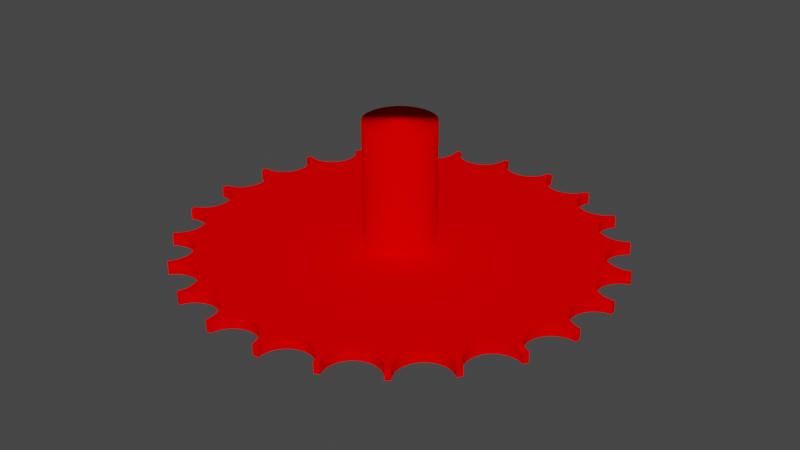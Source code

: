 # Source: Saw-blade.blend  (saved by Blender 3.6.11; exported with 4.5.12 LTS)
import bpy
from mathutils import Matrix  # noqa: F401  (used for matrix-valued properties, if any)

bpy.ops.wm.read_factory_settings(use_empty=True)
scene = bpy.context.scene
scene.name = 'Scene'

# ---- collections
col_collection = bpy.data.collections.new('Collection'); scene.collection.children.link(col_collection)

# ---- materials (node trees are filled in below, after node groups)
mat_tt_color_00 = bpy.data.materials.new('TT_color_00')
mat_tt_color_00.use_transparent_shadow = False
mat_tt_color_00.preview_render_type = 'FLAT'
mat_tt_color_00.diffuse_color = (1.0, 0.0, 0.0, 1.0)
mat_tt_color_01 = bpy.data.materials.new('TT_color_01')
mat_tt_color_01.use_transparent_shadow = False
mat_tt_color_01.preview_render_type = 'FLAT'
mat_tt_color_01.diffuse_color = (0.0, 0.0, 1.0, 1.0)
mat_tt_color_02 = bpy.data.materials.new('TT_color_02')
mat_tt_color_02.use_transparent_shadow = False
mat_tt_color_02.preview_render_type = 'FLAT'
mat_tt_color_02.diffuse_color = (0.0, 1.0, 0.0, 1.0)
mat_tt_color_03 = bpy.data.materials.new('TT_color_03')
mat_tt_color_03.use_transparent_shadow = False
mat_tt_color_03.preview_render_type = 'FLAT'
mat_tt_color_03.diffuse_color = (1.0, 1.0, 0.0, 1.0)
mat_tt_color_04 = bpy.data.materials.new('TT_color_04')
mat_tt_color_04.use_transparent_shadow = False
mat_tt_color_04.preview_render_type = 'FLAT'
mat_tt_color_04.diffuse_color = (0.0, 1.0, 1.0, 1.0)

# ---- node groups
ng_auto_smooth = bpy.data.node_groups.new('Auto Smooth', 'GeometryNodeTree')
_s = ng_auto_smooth.interface.new_socket(name='Geometry', in_out='OUTPUT', socket_type='NodeSocketGeometry')
_s = ng_auto_smooth.interface.new_socket(name='Geometry', in_out='INPUT', socket_type='NodeSocketGeometry')
_s = ng_auto_smooth.interface.new_socket(name='Angle', in_out='INPUT', socket_type='NodeSocketFloat')
_s.subtype = 'ANGLE'
_s.min_value = 0.0
_s.max_value = 3.142
ng_auto_smooth.is_modifier = True
_N = ng_auto_smooth.nodes; _L = ng_auto_smooth.links
n0 = _N.new('NodeGroupOutput'); n0.name = 'Group Output'; n0.location = (480, -100)
n1 = _N.new('NodeGroupInput'); n1.name = 'Group Input'; n1.location = (-420, -300)
n2 = _N.new('NodeGroupInput'); n2.name = 'Group Input.001'; n2.location = (-60, -100)
n3 = _N.new('GeometryNodeSetShadeSmooth'); n3.name = 'Set Shade Smooth'; n3.location = (120, -100)
n3.domain = 'EDGE'
n4 = _N.new('GeometryNodeSetShadeSmooth'); n4.name = 'Set Shade Smooth.001'; n4.location = (300, -100)
n5 = _N.new('GeometryNodeInputMeshEdgeAngle'); n5.name = 'Edge Angle'; n5.location = (-420, -220)
n6 = _N.new('GeometryNodeInputEdgeSmooth'); n6.name = 'Is Edge Smooth'; n6.location = (-60, -160)
n7 = _N.new('GeometryNodeInputShadeSmooth'); n7.name = 'Is Face Smooth'; n7.location = (-240, -340)
n8 = _N.new('FunctionNodeBooleanMath'); n8.name = 'Boolean Math'; n8.location = (-60, -220)
n9 = _N.new('FunctionNodeCompare'); n9.name = 'Compare'; n9.location = (-240, -180)
n9.operation = 'LESS_EQUAL'
_L.new(n5.outputs[0], n9.inputs[0])
_L.new(n4.outputs[0], n0.inputs[0])
_L.new(n1.outputs[1], n9.inputs[1])
_L.new(n9.outputs[0], n8.inputs[0])
_L.new(n7.outputs[0], n8.inputs[1])
_L.new(n2.outputs[0], n3.inputs[0])
_L.new(n6.outputs[0], n3.inputs[1])
_L.new(n3.outputs[0], n4.inputs[0])
_L.new(n8.outputs[0], n3.inputs[2])
n0.is_active_output = True

# ---- material node trees

# ---- world
world_world = bpy.data.worlds.new('World'); scene.world = world_world
world_world.use_nodes = True; world_world.node_tree.nodes.clear()
_N = world_world.node_tree.nodes; _L = world_world.node_tree.links
n0 = _N.new('ShaderNodeOutputWorld'); n0.name = 'World Output'; n0.location = (300, 300)
n1 = _N.new('ShaderNodeBackground'); n1.name = 'Background'; n1.location = (10, 300)
n1.inputs[0].default_value = (0.05088, 0.05088, 0.05088, 1.0)
_L.new(n1.outputs[0], n0.inputs[0])
n0.is_active_output = True
world_world.color = (0.05088, 0.05088, 0.05088)
world_world.use_sun_shadow = False
world_world.sun_shadow_jitter_overblur = 0.0

# ---- meshes
me_cylinder_003 = bpy.data.meshes.new('Cylinder.003')
me_cylinder_003.from_pydata([(0.0, 1.0, -1.0), (0.0, 1.0, 1.0), (0.1951, 0.9808, -1.0), (0.1951, 0.9808, 1.0), (0.3827, 0.9239, -1.0), (0.3827, 0.9239, 1.0), (0.5556, 0.8315, -1.0), (0.5556, 0.8315, 1.0), (0.7071, 0.7071, -1.0), (0.7071, 0.7071, 1.0), (0.8315, 0.5556, -1.0), (0.8315, 0.5556, 1.0), (0.9239, 0.3827, -1.0), (0.9239, 0.3827, 1.0), (0.9808, 0.1951, -1.0), (0.9808, 0.1951, 1.0), (1.0, 0.0, -1.0), (1.0, 0.0, 1.0), (0.9808, -0.1951, -1.0), (0.9808, -0.1951, 1.0), (0.9239, -0.3827, -1.0), (0.9239, -0.3827, 1.0), (0.8315, -0.5556, -1.0), (0.8315, -0.5556, 1.0), (0.7071, -0.7071, -1.0), (0.7071, -0.7071, 1.0), (0.5556, -0.8315, -1.0), (0.5556, -0.8315, 1.0), (0.3827, -0.9239, -1.0), (0.3827, -0.9239, 1.0), (0.1951, -0.9808, -1.0), (0.1951, -0.9808, 1.0), (0.0, -1.0, -1.0), (0.0, -1.0, 1.0), (-0.1951, -0.9808, -1.0), (-0.1951, -0.9808, 1.0), (-0.3827, -0.9239, -1.0), (-0.3827, -0.9239, 1.0), (-0.5556, -0.8315, -1.0), (-0.5556, -0.8315, 1.0), (-0.7071, -0.7071, -1.0), (-0.7071, -0.7071, 1.0), (-0.8315, -0.5556, -1.0), (-0.8315, -0.5556, 1.0), (-0.9239, -0.3827, -1.0), (-0.9239, -0.3827, 1.0), (-0.9808, -0.1951, -1.0), (-0.9808, -0.1951, 1.0), (-1.0, 0.0, -1.0), (-1.0, 0.0, 1.0), (-0.9808, 0.1951, -1.0), (-0.9808, 0.1951, 1.0), (-0.9239, 0.3827, -1.0), (-0.9239, 0.3827, 1.0), (-0.8315, 0.5556, -1.0), (-0.8315, 0.5556, 1.0), (-0.7071, 0.7071, -1.0), (-0.7071, 0.7071, 1.0), (-0.5556, 0.8315, -1.0), (-0.5556, 0.8315, 1.0), (-0.3827, 0.9239, -1.0), (-0.3827, 0.9239, 1.0), (-0.1951, 0.9808, -1.0), (-0.1951, 0.9808, 1.0)], [], [(0, 1, 3, 2), (2, 3, 5, 4), (4, 5, 7, 6), (6, 7, 9, 8), (8, 9, 11, 10), (10, 11, 13, 12), (12, 13, 15, 14), (14, 15, 17, 16), (16, 17, 19, 18), (18, 19, 21, 20), (20, 21, 23, 22), (22, 23, 25, 24), (24, 25, 27, 26), (26, 27, 29, 28), (28, 29, 31, 30), (30, 31, 33, 32), (32, 33, 35, 34), (34, 35, 37, 36), (36, 37, 39, 38), (38, 39, 41, 40), (40, 41, 43, 42), (42, 43, 45, 44), (44, 45, 47, 46), (46, 47, 49, 48), (48, 49, 51, 50), (50, 51, 53, 52), (52, 53, 55, 54), (54, 55, 57, 56), (56, 57, 59, 58), (58, 59, 61, 60), (3, 1, 63, 61, 59, 57, 55, 53, 51, 49, 47, 45, 43, 41, 39, 37, 35, 33, 31, 29, 27, 25, 23, 21, 19, 17, 15, 13, 11, 9, 7, 5), (60, 61, 63, 62), (62, 63, 1, 0), (0, 2, 4, 6, 8, 10, 12, 14, 16, 18, 20, 22, 24, 26, 28, 30, 32, 34, 36, 38, 40, 42, 44, 46, 48, 50, 52, 54, 56, 58, 60, 62)])
me_cylinder_003.polygons.foreach_set('use_smooth', [True] * 34)
_uv = me_cylinder_003.uv_layers.new(name='UVMap')
_uv.uv.foreach_set('vector', [0.9794, 0.9714, 0.8128, 0.9706, 0.8129, 0.9602, 0.9794, 0.961, 0.9794, 0.961, 0.8129, 0.9602, 0.8129, 0.9498, 0.9795, 0.9506, 0.9795, 0.9506, 0.8129, 0.9498, 0.813, 0.9394, 0.9795, 0.9402, 0.9795, 0.9402, 0.813, 0.9394, 0.813, 0.929, 0.9796, 0.9298, 0.9796, 0.9298, 0.813, 0.929, 0.8131, 0.9186, 0.9796, 0.9194, 0.9796, 0.9194, 0.8131, 0.9186, 0.8131, 0.9082, 0.9797, 0.909, 0.9797, 0.909, 0.8131, 0.9082, 0.8132, 0.8978, 0.9797, 0.8986, 0.9797, 0.8986, 0.8132, 0.8978, 0.8132, 0.8874, 0.9798, 0.8882, 0.9798, 0.8882, 0.8132, 0.8874, 0.8133, 0.877, 0.9798, 0.8777, 0.9798, 0.8777, 0.8133, 0.877, 0.8133, 0.8666, 0.9798, 0.8673, 0.9798, 0.8673, 0.8133, 0.8666, 0.8134, 0.8561, 0.9799, 0.8569, 0.9799, 0.8569, 0.8134, 0.8561, 0.8134, 0.8457, 0.9799, 0.8465, 0.9799, 0.8465, 0.8134, 0.8457, 0.8135, 0.8353, 0.98, 0.8361, 0.98, 0.8361, 0.8135, 0.8353, 0.8135, 0.8249, 0.98, 0.8257, 0.98, 0.8257, 0.8135, 0.8249, 0.8136, 0.8145, 0.9801, 0.8153, 0.9801, 0.8153, 0.8136, 0.8145, 0.8136, 0.8041, 0.9801, 0.8049, 0.9801, 0.8049, 0.8136, 0.8041, 0.8137, 0.7937, 0.9802, 0.7945, 0.9802, 0.7945, 0.8137, 0.7937, 0.8137, 0.7833, 0.9802, 0.7841, 0.9802, 0.7841, 0.8137, 0.7833, 0.8138, 0.7729, 0.9803, 0.7737, 0.9803, 0.7737, 0.8138, 0.7729, 0.8138, 0.7625, 0.9803, 0.7633, 0.9803, 0.7633, 0.8138, 0.7625, 0.8139, 0.7521, 0.9804, 0.7528, 0.9804, 0.7528, 0.8139, 0.7521, 0.8139, 0.7417, 0.9804, 0.7424, 0.9804, 0.7424, 0.8139, 0.7417, 0.8139, 0.7312, 0.9805, 0.732, 0.9805, 0.732, 0.8139, 0.7312, 0.814, 0.7208, 0.9805, 0.7216, 0.9805, 0.7216, 0.814, 0.7208, 0.814, 0.7104, 0.9806, 0.7112, 0.9806, 0.7112, 0.814, 0.7104, 0.8141, 0.7, 0.9806, 0.7008, 0.9806, 0.7008, 0.8141, 0.7, 0.8141, 0.6896, 0.9807, 0.6904, 0.9807, 0.6904, 0.8141, 0.6896, 0.8142, 0.6792, 0.9807, 0.68, 0.9807, 0.68, 0.8142, 0.6792, 0.8142, 0.6688, 0.9808, 0.6696, 0.9808, 0.6696, 0.8142, 0.6688, 0.8143, 0.6584, 0.9808, 0.6592, 0.452, 0.7871, 0.4041, 0.7918, 0.3563, 0.7871, 0.3103, 0.7732, 0.2678, 0.7505, 0.2307, 0.72, 0.2002, 0.6828, 0.1775, 0.6404, 0.1635, 0.5944, 0.1588, 0.5465, 0.1635, 0.4987, 0.1775, 0.4526, 0.2002, 0.4102, 0.2307, 0.373, 0.2678, 0.3425, 0.3103, 0.3199, 0.3563, 0.3059, 0.4041, 0.3012, 0.452, 0.3059, 0.498, 0.3199, 0.5404, 0.3425, 0.5776, 0.373, 0.6081, 0.4102, 0.6308, 0.4526, 0.6448, 0.4987, 0.6495, 0.5465, 0.6448, 0.5944, 0.6308, 0.6404, 0.6081, 0.6828, 0.5776, 0.72, 0.5404, 0.7505, 0.498, 0.7732, 0.9808, 0.6592, 0.8143, 0.6584, 0.8143, 0.648, 0.9809, 0.6488, 0.9809, 0.6488, 0.8143, 0.648, 0.8144, 0.6376, 0.9809, 0.6384, 0.4046, 0.7918, 0.4525, 0.7871, 0.4985, 0.7732, 0.5409, 0.7505, 0.5781, 0.72, 0.6086, 0.6828, 0.6313, 0.6404, 0.6452, 0.5944, 0.6499, 0.5465, 0.6452, 0.4987, 0.6313, 0.4526, 0.6086, 0.4102, 0.5781, 0.373, 0.5409, 0.3425, 0.4985, 0.3199, 0.4525, 0.3059, 0.4046, 0.3012, 0.3567, 0.3059, 0.3107, 0.3199, 0.2683, 0.3425, 0.2311, 0.373, 0.2006, 0.4102, 0.178, 0.4526, 0.164, 0.4987, 0.1593, 0.5465, 0.164, 0.5944, 0.178, 0.6404, 0.2006, 0.6828, 0.2311, 0.72, 0.2683, 0.7505, 0.3107, 0.7732, 0.3567, 0.7871])
me_cylinder_003.materials.append(mat_tt_color_00)
me_cylinder_003.materials.append(mat_tt_color_01)
me_cylinder_003.materials.append(mat_tt_color_02)
me_cylinder_003.materials.append(mat_tt_color_03)
me_cylinder_003.materials.append(mat_tt_color_04)
me_cylinder_003.update()
me_cylinder_001 = bpy.data.meshes.new('Cylinder.001')
me_cylinder_001.from_pydata([(0.3473, 0.8385, -0.515), (0.3473, 0.8385, 0.515), (0.8385, 0.3473, -0.515), (0.8385, 0.3473, 0.515), (0.8385, -0.3473, -0.515), (0.8385, -0.3473, 0.515), (0.3473, -0.8385, -0.515), (0.3473, -0.8385, 0.515), (-0.3473, -0.8385, -0.515), (-0.3473, -0.8385, 0.515), (-0.8385, 0.3473, -0.515), (-0.8385, 0.3473, 0.515), (-0.3473, 0.8385, -0.515), (-0.3473, 0.8385, 0.515), (0.1336, 0.8945, 0.515), (0.1103, 0.8968, 0.515), (0.1323, 0.8946, -0.515), (0.1091, 0.8969, -0.515), (0.3398, 0.8408, 0.515), (0.3386, 0.8412, -0.515), (0.3613, 0.8311, 0.515), (0.3601, 0.8317, -0.515), (0.5622, 0.7071, 0.515), (0.5441, 0.7219, 0.515), (0.5432, 0.7227, -0.515), (0.5612, 0.7079, -0.515), (0.7269, 0.5381, 0.515), (0.712, 0.5562, 0.515), (0.7261, 0.5391, -0.515), (0.7112, 0.5572, -0.515), (0.8348, 0.3544, 0.515), (0.8342, 0.3555, -0.515), (0.8431, 0.3323, 0.515), (0.8427, 0.3336, -0.515), (0.8952, 0.1258, 0.515), (0.8975, 0.1026, 0.515), (0.8974, 0.1038, -0.515), (0.8951, 0.1271, -0.515), (0.8945, -0.1334, 0.515), (0.8968, -0.1101, 0.515), (0.8946, -0.1321, -0.515), (0.8969, -0.1089, -0.515), (0.8409, -0.3396, 0.515), (0.8412, -0.3384, -0.515), (0.8312, -0.3611, 0.515), (0.8318, -0.36, -0.515), (0.722, -0.5441, 0.515), (0.7071, -0.5621, 0.515), (0.7079, -0.5612, -0.515), (0.7228, -0.5431, -0.515), (0.5381, -0.7269, 0.515), (0.5562, -0.712, 0.515), (0.5572, -0.7112, -0.515), (0.5391, -0.7261, -0.515), (0.3543, -0.8348, 0.515), (0.3554, -0.8342, -0.515), (0.3323, -0.8431, 0.515), (0.3335, -0.8427, -0.515), (0.1257, -0.8952, 0.515), (0.1024, -0.8975, 0.515), (0.1036, -0.8974, -0.515), (0.1269, -0.8951, -0.515), (-0.1336, -0.8945, 0.515), (-0.1103, -0.8968, 0.515), (-0.1091, -0.8969, -0.515), (-0.1324, -0.8946, -0.515), (-0.3399, -0.8408, 0.515), (-0.3387, -0.8412, -0.515), (-0.3614, -0.831, 0.515), (-0.3603, -0.8316, -0.515), (-0.5443, -0.7218, 0.515), (-0.5624, -0.707, 0.515), (-0.5614, -0.7078, -0.515), (-0.5433, -0.7226, -0.515), (-0.7271, -0.5379, 0.515), (-0.7122, -0.556, 0.515), (-0.7114, -0.557, -0.515), (-0.7263, -0.5389, -0.515), (-0.8349, -0.3541, 0.515), (-0.8343, -0.3552, -0.515), (-0.8432, -0.332, 0.515), (-0.8428, -0.3332, -0.515), (-0.8976, -0.1021, 0.515), (-0.8953, -0.1254, 0.515), (-0.8951, -0.1267, -0.515), (-0.8974, -0.1034, -0.515), (-0.8944, 0.1338, 0.515), (-0.8967, 0.1105, 0.515), (-0.8946, 0.1326, -0.515), (-0.8969, 0.1093, -0.515), (-0.8407, 0.34, 0.515), (-0.8411, 0.3388, -0.515), (-0.831, 0.3615, 0.515), (-0.8316, 0.3604, -0.515), (-0.7069, 0.5624, 0.515), (-0.7217, 0.5444, 0.515), (-0.7225, 0.5434, -0.515), (-0.7077, 0.5615, -0.515), (-0.5379, 0.727, 0.515), (-0.556, 0.7122, 0.515), (-0.5389, 0.7262, -0.515), (-0.5569, 0.7114, -0.515), (-0.3541, 0.8349, 0.515), (-0.3552, 0.8343, -0.515), (0.1094, 0.8875, 0.515), (0.1318, 0.8835, 0.515), (-0.3321, 0.8432, 0.515), (-0.124, 0.8855, 0.515), (-0.1023, 0.8975, 0.515), (-0.1256, 0.8953, 0.515), (-0.55, 0.7049, 0.515), (-0.5314, 0.7179, 0.515), (-0.7137, 0.5386, 0.515), (-0.8832, 0.132, 0.515), (-0.8872, 0.1096, 0.515), (-0.8853, -0.1238, 0.515), (-0.7177, -0.5312, 0.515), (-0.7047, -0.5498, 0.515), (-0.5383, -0.7135, 0.515), (-0.1093, -0.887, 0.515), (-0.1317, -0.883, 0.515), (0.124, -0.8851, 0.515), (0.5314, -0.7175, 0.515), (0.5501, -0.7045, 0.515), (0.7137, -0.5381, 0.515), (0.8833, -0.1315, 0.515), (0.8873, -0.1092, 0.515), (0.8854, 0.1242, 0.515), (0.7047, 0.5503, 0.515), (0.7177, 0.5316, 0.515), (0.5384, 0.7139, 0.515), (-0.1247, 0.8645, 0.515), (-0.1294, 0.844, 0.515), (-0.1013, 0.8875, 0.515), (-0.08527, 0.8488, 0.515), (-0.0952, 0.8673, 0.515), (0.09336, 0.8488, 0.515), (0.1033, 0.8673, 0.515), (0.1325, 0.8624, 0.515), (0.1373, 0.8419, 0.515), (-0.699, 0.5559, 0.515), (-0.6882, 0.5053, 0.515), (-0.6603, 0.5399, 0.515), (-0.6993, 0.5232, 0.515), (-0.6805, 0.546, 0.515), (-0.534, 0.6662, 0.515), (-0.5401, 0.6864, 0.515), (-0.516, 0.7035, 0.515), (-0.4981, 0.6924, 0.515), (-0.8872, -0.1011, 0.515), (-0.8671, -0.09501, 0.515), (-0.8643, -0.1245, 0.515), (-0.8622, 0.1327, 0.515), (-0.8671, 0.1035, 0.515), (-0.8485, -0.08509, 0.515), (-0.8438, -0.1293, 0.515), (-0.8485, 0.09355, 0.515), (-0.8417, 0.1374, 0.515), (-0.7033, -0.5158, 0.515), (-0.666, -0.5338, 0.515), (-0.6861, -0.5399, 0.515), (-0.6922, -0.4979, 0.515), (-0.5557, -0.6988, 0.515), (-0.523, -0.6991, 0.515), (-0.5051, -0.688, 0.515), (-0.5458, -0.6803, 0.515), (-0.5397, -0.6601, 0.515), (-0.1324, -0.862, 0.515), (-0.1372, -0.8415, 0.515), (-0.09331, -0.8484, 0.515), (-0.1032, -0.8669, 0.515), (0.1014, -0.887, 0.515), (0.1247, -0.8641, 0.515), (0.1295, -0.8436, 0.515), (0.09525, -0.8669, 0.515), (0.08532, -0.8484, 0.515), (0.5161, -0.7031, 0.515), (0.4982, -0.692, 0.515), (0.5341, -0.6658, 0.515), (0.5402, -0.686, 0.515), (0.6882, -0.5049, 0.515), (0.6604, -0.5395, 0.515), (0.6991, -0.5555, 0.515), (0.6805, -0.5456, 0.515), (0.6993, -0.5228, 0.515), (0.8486, 0.08551, 0.515), (0.8438, 0.1297, 0.515), (0.8418, -0.137, 0.515), (0.8486, -0.09313, 0.515), (0.8671, 0.09543, 0.515), (0.8643, 0.1249, 0.515), (0.8622, -0.1322, 0.515), (0.8671, -0.1031, 0.515), (0.8873, 0.1015, 0.515), (0.523, 0.6995, 0.515), (0.5051, 0.6884, 0.515), (0.5558, 0.6992, 0.515), (0.5397, 0.6606, 0.515), (0.5458, 0.6807, 0.515), (0.6661, 0.5342, 0.515), (0.6862, 0.5403, 0.515), (0.7034, 0.5162, 0.515), (0.6923, 0.4984, 0.515), (-0.819, 0.3561, 0.515), (-0.6774, 0.4649, 0.515), (-0.6781, 0.4438, 0.515), (-0.6808, 0.4856, 0.515), (-0.6829, 0.4233, 0.515), (-0.5983, 0.5461, 0.515), (-0.6184, 0.5399, 0.515), (-0.5634, 0.5694, 0.515), (-0.5401, 0.6042, 0.515), (-0.5501, 0.5856, 0.515), (-0.5797, 0.556, 0.515), (-0.6394, 0.5379, 0.515), (-0.4784, 0.685, 0.515), (-0.532, 0.6453, 0.515), (-0.4366, 0.6823, 0.515), (-0.3969, 0.6958, 0.515), (-0.4161, 0.6871, 0.515), (-0.4577, 0.6816, 0.515), (-0.3543, 0.7413, 0.515), (-0.3654, 0.7234, 0.515), (-0.3441, 0.8028, 0.515), (-0.3489, 0.8233, 0.515), (-0.3469, 0.761, 0.515), (-0.3798, 0.7081, 0.515), (-0.534, 0.6243, 0.515), (-0.3164, 0.8131, 0.515), (-0.3275, 0.831, 0.515), (-0.2849, 0.7855, 0.515), (-0.2452, 0.7721, 0.515), (-0.2657, 0.7769, 0.515), (-0.302, 0.7978, 0.515), (-0.3434, 0.7818, 0.515), (-0.2034, 0.7748, 0.515), (-0.1658, 0.7934, 0.515), (-0.1837, 0.7823, 0.515), (-0.1381, 0.8249, 0.515), (-0.07191, 0.8325, 0.515), (-0.1504, 0.8078, 0.515), (-0.2241, 0.7714, 0.515), (-0.01691, 0.8032, 0.515), (-0.03706, 0.8093, 0.515), (0.025, 0.8032, 0.515), (0.06373, 0.8192, 0.515), (0.04516, 0.8093, 0.515), (0.004048, 0.8011, 0.515), (0.1582, 0.8057, 0.515), (0.146, 0.8228, 0.515), (0.1915, 0.7802, 0.515), (0.1736, 0.7913, 0.515), (0.08, 0.8325, 0.515), (-0.05563, 0.8192, 0.515), (-0.8308, -0.3273, 0.515), (-0.8189, 0.06391, 0.515), (-0.8246, -0.138, 0.515), (-0.8189, -0.05545, 0.515), (-0.823, -0.3487, 0.515), (-0.8323, -0.07173, 0.515), (-0.8323, 0.08019, 0.515), (-0.8225, 0.1461, 0.515), (-0.8009, 0.00423, 0.515), (-0.8029, 0.02519, 0.515), (-0.8029, -0.01673, 0.515), (-0.7976, -0.3018, 0.515), (-0.7815, -0.3432, 0.515), (-0.7853, -0.2847, 0.515), (-0.7931, -0.1656, 0.515), (-0.7799, 0.1917, 0.515), (-0.8026, -0.3439, 0.515), (-0.809, -0.03688, 0.515), (-0.782, -0.1835, 0.515), (-0.809, 0.04534, 0.515), (-0.7911, 0.1738, 0.515), (-0.8129, -0.3162, 0.515), (-0.8075, -0.1502, 0.515), (-0.8054, 0.1584, 0.515), (-0.7712, -0.224, 0.515), (-0.7719, -0.245, 0.515), (-0.7746, -0.2032, 0.515), (-0.7608, -0.3467, 0.515), (-0.7232, -0.3652, 0.515), (-0.7411, -0.3541, 0.515), (-0.7078, -0.3796, 0.515), (-0.6956, -0.3967, 0.515), (-0.6821, -0.4364, 0.515), (-0.6814, -0.4575, 0.515), (-0.6848, -0.4782, 0.515), (-0.6451, -0.5318, 0.515), (-0.6869, -0.4159, 0.515), (-0.6241, -0.5338, 0.515), (-0.5854, -0.5499, 0.515), (-0.604, -0.54, 0.515), (-0.5558, -0.5795, 0.515), (-0.5458, -0.5981, 0.515), (-0.5691, -0.5633, 0.515), (-0.4646, -0.6772, 0.515), (-0.4854, -0.6806, 0.515), (-0.5376, -0.6392, 0.515), (-0.4231, -0.6827, 0.515), (-0.3558, -0.8188, 0.515), (-0.4436, -0.6779, 0.515), (-0.5397, -0.6182, 0.515), (-0.7766, -0.2655, 0.515), (-0.1914, -0.7798, 0.515), (-0.1582, -0.8053, 0.515), (-0.1459, -0.8224, 0.515), (-0.1735, -0.7909, 0.515), (-0.07995, -0.8321, 0.515), (-0.0451, -0.8088, 0.515), (-0.06367, -0.8188, 0.515), (-0.003992, -0.8007, 0.515), (0.03712, -0.8088, 0.515), (0.01696, -0.8027, 0.515), (-0.02495, -0.8027, 0.515), (0.07196, -0.8321, 0.515), (0.1382, -0.8244, 0.515), (0.1505, -0.8073, 0.515), (0.1837, -0.7818, 0.515), (0.1658, -0.793, 0.515), (0.05569, -0.8188, 0.515), (0.2242, -0.771, 0.515), (0.2658, -0.7764, 0.515), (0.2452, -0.7717, 0.515), (0.302, -0.7974, 0.515), (0.3275, -0.8306, 0.515), (0.3164, -0.8127, 0.515), (0.3435, -0.7813, 0.515), (0.2849, -0.7851, 0.515), (0.2034, -0.7744, 0.515), (0.3442, -0.8024, 0.515), (0.3655, -0.723, 0.515), (0.3543, -0.7409, 0.515), (0.3489, -0.8229, 0.515), (0.3469, -0.7606, 0.515), (0.397, -0.6954, 0.515), (0.4367, -0.6819, 0.515), (0.4162, -0.6867, 0.515), (0.4785, -0.6846, 0.515), (0.532, -0.6449, 0.515), (0.4577, -0.6812, 0.515), (0.3799, -0.7076, 0.515), (0.5341, -0.6239, 0.515), (0.5501, -0.5852, 0.515), (0.5402, -0.6038, 0.515), (0.5798, -0.5556, 0.515), (0.6185, -0.5395, 0.515), (0.5983, -0.5456, 0.515), (0.5635, -0.5689, 0.515), (0.6394, -0.5375, 0.515), (0.6808, -0.4852, 0.515), (0.6774, -0.4644, 0.515), (0.6829, -0.4229, 0.515), (0.8191, -0.3557, 0.515), (0.6781, -0.4434, 0.515), (0.3559, 0.8193, 0.515), (0.4231, 0.6831, 0.515), (0.4647, 0.6776, 0.515), (0.4854, 0.681, 0.515), (0.5377, 0.6396, 0.515), (0.4436, 0.6783, 0.515), (0.5459, 0.5985, 0.515), (0.5398, 0.6187, 0.515), (0.5692, 0.5637, 0.515), (0.604, 0.5404, 0.515), (0.5855, 0.5503, 0.515), (0.5558, 0.58, 0.515), (0.6451, 0.5322, 0.515), (0.6956, 0.3972, 0.515), (0.6869, 0.4163, 0.515), (0.6849, 0.4787, 0.515), (0.6821, 0.4369, 0.515), (0.6814, 0.4579, 0.515), (0.7411, 0.3545, 0.515), (0.7232, 0.3657, 0.515), (0.7712, 0.2244, 0.515), (0.7747, 0.2036, 0.515), (0.7719, 0.2454, 0.515), (0.7079, 0.3801, 0.515), (0.7608, 0.3471, 0.515), (0.6242, 0.5343, 0.515), (0.7932, 0.166, 0.515), (0.78, -0.1912, 0.515), (0.7854, 0.2851, 0.515), (0.8009, -0.00381, 0.515), (0.803, -0.02477, 0.515), (0.803, 0.01715, 0.515), (0.7911, -0.1734, 0.515), (0.8091, -0.04492, 0.515), (0.7821, 0.1839, 0.515), (0.8091, 0.0373, 0.515), (0.7816, 0.3437, 0.515), (0.7976, 0.3022, 0.515), (0.8026, 0.3443, 0.515), (0.819, -0.06349, 0.515), (0.8247, 0.1384, 0.515), (0.813, 0.3166, 0.515), (0.8323, 0.07215, 0.515), (0.8308, 0.3277, 0.515), (0.8226, -0.1457, 0.515), (0.8323, -0.07977, 0.515), (0.819, 0.05587, 0.515), (0.8231, 0.3491, 0.515), (0.8055, -0.158, 0.515), (0.8076, 0.1506, 0.515), (0.7767, 0.2659, 0.515), (-0.8108, 0.3244, 0.515), (-0.7985, 0.3513, 0.515), (-0.8287, 0.3355, 0.515), (-0.7955, 0.31, 0.515), (-0.7832, 0.2929, 0.515), (-0.7775, 0.3506, 0.515), (-0.7691, 0.2322, 0.515), (-0.7698, 0.2532, 0.515), (-0.7567, 0.3541, 0.515), (-0.7192, 0.3726, 0.515), (-0.6915, 0.4041, 0.515), (-0.7038, 0.387, 0.515), (-0.7725, 0.2114, 0.515), (-0.737, 0.3615, 0.515), (-0.7745, 0.2737, 0.515), (-0.4039, -0.6914, 0.515), (-0.3724, -0.719, 0.515), (-0.3868, -0.7036, 0.515), (-0.3504, -0.7773, 0.515), (-0.3511, -0.7984, 0.515), (-0.3538, -0.7566, 0.515), (-0.3613, -0.7369, 0.515), (0.2112, 0.7728, 0.515), (0.2735, 0.7748, 0.515), (0.253, 0.77, 0.515), (0.232, 0.7693, 0.515), (0.3098, 0.7957, 0.515), (0.3353, 0.8289, 0.515), (0.3242, 0.8111, 0.515), (0.2927, 0.7835, 0.515), (-0.3353, -0.8285, 0.515), (-0.3098, -0.7953, 0.515), (-0.3241, -0.8106, 0.515), (-0.2735, -0.7744, 0.515), (-0.2319, -0.7689, 0.515), (-0.253, -0.7696, 0.515), (-0.2926, -0.783, 0.515), (0.3504, 0.7777, 0.515), (0.3539, 0.757, 0.515), (0.3511, 0.7988, 0.515), (0.404, 0.6918, 0.515), (0.3868, 0.704, 0.515), (0.3724, 0.7194, 0.515), (0.3613, 0.7373, 0.515), (-0.2111, -0.7723, 0.515), (0.7192, -0.3722, 0.515), (0.7039, -0.3866, 0.515), (0.6916, -0.4037, 0.515), (0.7698, -0.2528, 0.515), (0.7691, -0.2317, 0.515), (0.7371, -0.3611, 0.515), (0.7726, -0.211, 0.515), (0.7776, -0.3502, 0.515), (0.7955, -0.3096, 0.515), (0.7833, -0.2925, 0.515), (0.7986, -0.3509, 0.515), (0.8109, -0.324, 0.515), (0.8287, -0.3351, 0.515), (0.7568, -0.3536, 0.515), (0.7746, -0.2733, 0.515), (-0.3333, 0.8428, -0.515), (-0.1036, 0.8974, -0.515), (-0.1268, 0.8951, -0.515), (0.3341, 0.8292, -0.515), (0.3548, 0.8199, -0.515), (0.8305, 0.3289, -0.515), (0.8225, 0.3502, -0.515), (0.8197, -0.3546, -0.515), (0.8291, -0.3339, -0.515), (0.3288, -0.8303, -0.515), (0.35, -0.8222, -0.515), (-0.3547, -0.8195, -0.515), (-0.334, -0.8288, -0.515), (-0.8224, -0.3498, -0.515), (-0.8304, -0.3285, -0.515), (-0.829, 0.3343, -0.515), (-0.8197, 0.355, -0.515), (-0.35, 0.8227, -0.515), (-0.3287, 0.8307, -0.515), (-0.1252, 0.8852, -0.515), (-0.1026, 0.8875, -0.515), (0.09211, 0.8488, -0.515), (0.1306, 0.8838, -0.515), (0.1081, 0.8875, -0.515), (0.102, 0.8673, -0.515), (0.136, 0.8423, -0.515), (0.1313, 0.8628, -0.515), (0.323, 0.8114, -0.515), (0.35, 0.7994, -0.515), (0.3086, 0.796, -0.515), (0.5549, 0.7001, -0.515), (0.5373, 0.7145, -0.515), (0.6652, 0.5351, -0.515), (0.6916, 0.4995, -0.515), (0.6853, 0.5412, -0.515), (0.7171, 0.5327, -0.515), (0.7027, 0.5173, -0.515), (0.7039, 0.5511, -0.515), (0.781, 0.3448, -0.515), (0.8126, 0.3178, -0.515), (0.802, 0.3454, -0.515), (0.7959, -0.3084, -0.515), (0.7992, -0.3498, -0.515), (0.8112, -0.3227, -0.515), (0.8486, -0.09187, -0.515), (0.8421, -0.1358, -0.515), (0.8671, -0.1018, -0.515), (0.8626, -0.131, -0.515), (0.8836, -0.1303, -0.515), (0.885, 0.1254, -0.515), (0.8873, 0.1028, -0.515), (0.8873, -0.1079, -0.515), (0.3177, -0.8124, -0.515), (0.3446, -0.7807, -0.515), (0.3452, -0.8017, -0.515), (0.5171, -0.7025, -0.515), (0.4993, -0.6914, -0.515), (0.541, -0.6851, -0.515), (0.5349, -0.6649, -0.515), (0.7, -0.5546, -0.515), (0.7143, -0.5371, -0.515), (0.5325, -0.7169, -0.515), (0.551, -0.7036, -0.515), (-0.3229, -0.811, -0.515), (-0.35, -0.799, -0.515), (-0.136, -0.8418, -0.515), (-0.3085, -0.7956, -0.515), (-0.102, -0.8669, -0.515), (-0.1081, -0.887, -0.515), (-0.1305, -0.8834, -0.515), (-0.1312, -0.8623, -0.515), (0.1026, -0.887, -0.515), (0.1252, -0.8848, -0.515), (-0.09205, -0.8484, -0.515), (-0.8126, -0.3174, -0.515), (-0.8019, -0.345, -0.515), (-0.7171, -0.5323, -0.515), (-0.7038, -0.5507, -0.515), (-0.7809, -0.3443, -0.515), (-0.6852, -0.5408, -0.515), (-0.7027, -0.5169, -0.515), (-0.6651, -0.5347, -0.515), (-0.6916, -0.499, -0.515), (-0.5548, -0.6997, -0.515), (-0.5372, -0.7141, -0.515), (-0.8671, 0.1022, -0.515), (-0.8835, 0.1307, -0.515), (-0.885, -0.125, -0.515), (-0.8872, -0.1024, -0.515), (-0.8872, 0.1083, -0.515), (-0.842, 0.1362, -0.515), (-0.8485, 0.09229, -0.515), (-0.8111, 0.3232, -0.515), (-0.7958, 0.3088, -0.515), (-0.7992, 0.3502, -0.515), (-0.8625, 0.1314, -0.515), (-0.7143, 0.5375, -0.515), (-0.6999, 0.555, -0.515), (-0.541, 0.6855, -0.515), (-0.5349, 0.6654, -0.515), (-0.5509, 0.704, -0.515), (-0.5171, 0.7029, -0.515), (-0.5325, 0.7173, -0.515), (-0.4992, 0.6918, -0.515), (-0.3445, 0.7811, -0.515), (-0.3452, 0.8022, -0.515), (-0.3176, 0.8128, -0.515), (-0.1259, 0.8642, -0.515), (-0.09646, 0.8673, -0.515), (-0.08653, 0.8488, -0.515), (-0.05689, 0.8192, -0.515), (-0.07317, 0.8325, -0.515), (-0.01817, 0.8032, -0.515), (0.02375, 0.8032, -0.515), (0.002789, 0.8011, -0.515), (0.06247, 0.8192, -0.515), (0.1447, 0.8231, -0.515), (0.07875, 0.8325, -0.515), (0.0439, 0.8093, -0.515), (-0.03832, 0.8093, -0.515), (0.1724, 0.7916, -0.515), (0.21, 0.7731, -0.515), (0.1903, 0.7805, -0.515), (0.2518, 0.7703, -0.515), (0.2915, 0.7838, -0.515), (0.2723, 0.7751, -0.515), (0.2308, 0.7697, -0.515), (0.3494, 0.7784, -0.515), (0.3528, 0.7576, -0.515), (0.3713, 0.72, -0.515), (0.4029, 0.6924, -0.515), (0.3857, 0.7047, -0.515), (0.3602, 0.7379, -0.515), (0.157, 0.806, -0.515), (0.4425, 0.6789, -0.515), (0.5219, 0.7002, -0.515), (0.5368, 0.6405, -0.515), (0.4636, 0.6782, -0.515), (0.4844, 0.6817, -0.515), (0.5389, 0.6614, -0.515), (0.5041, 0.6891, -0.515), (0.545, 0.5994, -0.515), (0.545, 0.6816, -0.515), (0.5683, 0.5646, -0.515), (0.6031, 0.5413, -0.515), (0.5846, 0.5512, -0.515), (0.5549, 0.5808, -0.515), (0.5389, 0.6196, -0.515), (0.6442, 0.5331, -0.515), (0.6808, 0.459, -0.515), (0.6233, 0.5352, -0.515), (0.695, 0.3983, -0.515), (0.6863, 0.4174, -0.515), (0.6815, 0.4379, -0.515), (0.6842, 0.4798, -0.515), (0.7226, 0.3667, -0.515), (0.7602, 0.3482, -0.515), (0.7405, 0.3556, -0.515), (0.7973, 0.3034, -0.515), (0.785, 0.2863, -0.515), (0.7764, 0.2672, -0.515), (0.7073, 0.3811, -0.515), (0.422, 0.6837, -0.515), (0.267, -0.7761, -0.515), (0.3033, -0.797, -0.515), (0.2861, -0.7848, -0.515), (0.3554, -0.7403, -0.515), (0.348, -0.76, -0.515), (0.3666, -0.7224, -0.515), (0.381, -0.707, -0.515), (0.4173, -0.6861, -0.515), (0.3981, -0.6948, -0.515), (0.4588, -0.6806, -0.515), (0.5329, -0.644, -0.515), (0.4796, -0.684, -0.515), (0.4378, -0.6813, -0.515), (0.5411, -0.6029, -0.515), (0.5644, -0.5681, -0.515), (0.551, -0.5843, -0.515), (0.5992, -0.5448, -0.515), (0.6403, -0.5366, -0.515), (0.6194, -0.5386, -0.515), (0.5807, -0.5547, -0.515), (0.6788, -0.4423, -0.515), (0.6814, -0.5447, -0.515), (0.6613, -0.5386, -0.515), (0.6889, -0.5038, -0.515), (0.6835, -0.4218, -0.515), (0.6815, -0.4841, -0.515), (0.6781, -0.4633, -0.515), (0.6922, -0.4026, -0.515), (0.535, -0.623, -0.515), (0.7199, -0.3711, -0.515), (0.7045, -0.3855, -0.515), (0.7574, -0.3526, -0.515), (0.7, -0.5217, -0.515), (0.7377, -0.36, -0.515), (0.7702, -0.2516, -0.515), (0.7695, -0.2305, -0.515), (0.7729, -0.2097, -0.515), (0.7749, -0.2721, -0.515), (0.7914, -0.1721, -0.515), (0.7782, -0.3491, -0.515), (0.7836, -0.2912, -0.515), (0.7803, -0.19, -0.515), (0.8009, -0.002551, -0.515), (0.803, -0.02351, -0.515), (0.803, 0.01841, -0.515), (0.819, 0.05713, -0.515), (0.819, -0.06223, -0.515), (0.8058, -0.1568, -0.515), (0.8091, -0.04366, -0.515), (0.8091, 0.03856, -0.515), (0.8229, -0.1445, -0.515), (0.8323, -0.07851, -0.515), (0.8671, 0.0967, -0.515), (0.864, 0.1261, -0.515), (0.8486, 0.08677, -0.515), (0.8323, 0.07341, -0.515), (-0.785, -0.2859, -0.515), (-0.7972, -0.303, -0.515), (-0.7404, -0.3552, -0.515), (-0.7601, -0.3478, -0.515), (-0.7763, -0.2667, -0.515), (-0.7226, -0.3663, -0.515), (-0.7072, -0.3807, -0.515), (-0.6862, -0.417, -0.515), (-0.6949, -0.3978, -0.515), (-0.6442, -0.5327, -0.515), (-0.6842, -0.4793, -0.515), (-0.6808, -0.4586, -0.515), (-0.6815, -0.4375, -0.515), (-0.6031, -0.5409, -0.515), (-0.5682, -0.5641, -0.515), (-0.5845, -0.5508, -0.515), (-0.5449, -0.6812, -0.515), (-0.5449, -0.599, -0.515), (-0.5549, -0.5804, -0.515), (-0.5367, -0.6401, -0.515), (-0.4843, -0.6812, -0.515), (-0.504, -0.6886, -0.515), (-0.4635, -0.6778, -0.515), (-0.5219, -0.6997, -0.515), (-0.5388, -0.661, -0.515), (-0.5388, -0.6191, -0.515), (-0.4425, -0.6785, -0.515), (-0.6232, -0.5347, -0.515), (-0.422, -0.6833, -0.515), (-0.3857, -0.7043, -0.515), (-0.4028, -0.692, -0.515), (-0.3602, -0.7375, -0.515), (-0.3493, -0.778, -0.515), (-0.3527, -0.7572, -0.515), (-0.3713, -0.7196, -0.515), (-0.2914, -0.7834, -0.515), (-0.2517, -0.7699, -0.515), (-0.2723, -0.7747, -0.515), (-0.2099, -0.7727, -0.515), (-0.1723, -0.7912, -0.515), (-0.1902, -0.7801, -0.515), (-0.2307, -0.7692, -0.515), (-0.1447, -0.8227, -0.515), (-0.07869, -0.8321, -0.515), (-0.06241, -0.8188, -0.515), (-0.157, -0.8056, -0.515), (-0.04384, -0.8088, -0.515), (-0.002733, -0.8007, -0.515), (-0.02369, -0.8027, -0.515), (0.03838, -0.8088, -0.515), (0.07323, -0.8321, -0.515), (0.05695, -0.8188, -0.515), (0.09651, -0.8669, -0.515), (0.1259, -0.8638, -0.515), (0.08659, -0.8484, -0.515), (0.01822, -0.8027, -0.515), (-0.8671, -0.09627, -0.515), (-0.8639, -0.1257, -0.515), (-0.8485, -0.08635, -0.515), (-0.8323, 0.07893, -0.515), (-0.8323, -0.07299, -0.515), (-0.8189, -0.05671, -0.515), (-0.8029, -0.01799, -0.515), (-0.8029, 0.02393, -0.515), (-0.809, -0.03814, -0.515), (-0.809, 0.04408, -0.515), (-0.8189, 0.06265, -0.515), (-0.8058, 0.1572, -0.515), (-0.8229, 0.1449, -0.515), (-0.7803, 0.1905, -0.515), (-0.7749, 0.2725, -0.515), (-0.7729, 0.2102, -0.515), (-0.8009, 0.002971, -0.515), (-0.7914, 0.1726, -0.515), (-0.7835, 0.2917, -0.515), (-0.7781, 0.3495, -0.515), (-0.7694, 0.2309, -0.515), (-0.7574, 0.353, -0.515), (-0.7198, 0.3715, -0.515), (-0.7044, 0.3859, -0.515), (-0.7701, 0.252, -0.515), (-0.7377, 0.3604, -0.515), (-0.6999, 0.5221, -0.515), (-0.6922, 0.403, -0.515), (-0.6787, 0.4427, -0.515), (-0.6835, 0.4222, -0.515), (-0.6813, 0.5451, -0.515), (-0.6403, 0.537, -0.515), (-0.5992, 0.5452, -0.515), (-0.6193, 0.5391, -0.515), (-0.5643, 0.5685, -0.515), (-0.541, 0.6033, -0.515), (-0.551, 0.5847, -0.515), (-0.5806, 0.5551, -0.515), (-0.678, 0.4638, -0.515), (-0.6814, 0.4845, -0.515), (-0.6612, 0.539, -0.515), (-0.6888, 0.5042, -0.515), (-0.5328, 0.6444, -0.515), (-0.4795, 0.6844, -0.515), (-0.4587, 0.681, -0.515), (-0.5349, 0.6235, -0.515), (-0.4377, 0.6817, -0.515), (-0.398, 0.6952, -0.515), (-0.4172, 0.6865, -0.515), (-0.3665, 0.7228, -0.515), (-0.348, 0.7604, -0.515), (-0.3554, 0.7407, -0.515), (-0.3032, 0.7975, -0.515), (-0.2669, 0.7765, -0.515), (-0.2861, 0.7852, -0.515), (-0.3809, 0.7074, -0.515), (-0.1516, 0.8074, -0.515), (-0.1394, 0.8245, -0.515), (-0.1307, 0.8437, -0.515), (0.1849, -0.7815, -0.515), (0.2254, -0.7707, -0.515), (0.2046, -0.7741, -0.515), (0.1671, -0.7926, -0.515), (0.7743, 0.2048, -0.515), (0.7709, 0.2256, -0.515), (0.7716, 0.2466, -0.515), (0.7929, 0.1672, -0.515), (0.8435, 0.1309, -0.515), (0.8244, 0.1396, -0.515), (0.8072, 0.1519, -0.515), (0.7818, 0.1851, -0.515), (0.2465, -0.7713, -0.515), (-0.8243, -0.1392, -0.515), (-0.8435, -0.1305, -0.515), (-0.7928, -0.1668, -0.515), (-0.8072, -0.1514, -0.515), (-0.7743, -0.2044, -0.515), (-0.7715, -0.2462, -0.515), (-0.7708, -0.2252, -0.515), (-0.7817, -0.1847, -0.515), (-0.2254, 0.7711, -0.515), (-0.2464, 0.7718, -0.515), (-0.1849, 0.7819, -0.515), (-0.2046, 0.7745, -0.515), (0.1394, -0.8241, -0.515), (0.1517, -0.807, -0.515), (0.1307, -0.8433, -0.515), (-0.167, 0.793, -0.515)], [], [(17, 15, 14, 16), (18, 1, 0, 19), (0, 1, 20, 21), (23, 22, 25, 24), (27, 26, 28, 29), (30, 3, 2, 31), (33, 2, 3, 32), (36, 37, 34, 35), (39, 38, 40, 41), (42, 5, 4, 43), (45, 4, 5, 44), (48, 49, 46, 47), (51, 50, 53, 52), (54, 7, 6, 55), (57, 6, 7, 56), (60, 61, 58, 59), (63, 62, 65, 64), (66, 9, 8, 67), (69, 8, 9, 68), (72, 73, 70, 71), (75, 74, 77, 76), (83, 82, 85, 84), (89, 87, 86, 88), (90, 11, 10, 91), (10, 11, 92, 93), (95, 94, 97, 96), (101, 99, 98, 100), (102, 13, 12, 103), (44, 5, 42, 464, 463, 460, 461, 466, 455, 456, 458, 383, 388, 404, 400, 187, 191, 125, 38, 39, 126, 192, 188, 401, 395, 389, 386, 385, 387, 391, 402, 398, 185, 189, 193, 35, 34, 127, 190, 186, 396, 405, 382, 390, 377, 376, 378, 406, 384, 393, 397, 399, 32, 3, 30, 403, 394, 392, 380, 374, 375, 379, 369, 370, 372, 373, 371, 202, 201, 129, 26, 27, 128, 200, 199, 368, 381, 365, 366, 364, 367, 362, 363, 360, 197, 198, 196, 22, 23, 130, 194, 195, 359, 358, 361, 357, 447, 448, 449, 450, 445, 444, 446, 356, 20, 1, 18, 434, 435, 433, 436, 430, 431, 432, 429, 250, 251, 248, 249, 139, 138, 105, 14, 15, 104, 137, 136, 252, 245, 246, 244, 247, 242, 243, 253, 239, 134, 135, 133, 108, 109, 107, 131, 132, 238, 240, 236, 237, 235, 241, 231, 232, 230, 233, 228, 229, 106, 13, 102, 224, 223, 234, 225, 221, 222, 226, 218, 219, 217, 220, 215, 148, 147, 111, 98, 99, 110, 146, 145, 216, 227, 211, 212, 210, 213, 208, 209, 214, 142, 144, 140, 94, 95, 112, 143, 141, 206, 204, 205, 207, 417, 418, 416, 420, 415, 412, 408, 203, 92, 11, 90, 409, 407, 410, 411, 421, 414, 413, 419, 269, 274, 277, 261, 157, 152, 113, 86, 87, 114, 153, 156, 260, 255, 273, 263, 262, 264, 271, 257, 259, 154, 150, 149, 82, 83, 115, 151, 155, 256, 276, 268, 272, 280, 278, 279, 304, 267, 265, 275, 254, 80, 78, 258, 270, 266, 281, 283, 282, 284, 285, 290, 286, 287, 288, 161, 158, 116, 74, 75, 117, 160, 159, 289, 291, 293, 292, 296, 294, 295, 303, 299, 166, 165, 162, 71, 70, 118, 163, 164, 298, 297, 302, 300, 422, 424, 423, 428, 427, 425, 426, 301, 68, 9, 66, 437, 439, 438, 443, 440, 442, 441, 451, 305, 308, 306, 307, 168, 167, 120, 62, 63, 119, 170, 169, 309, 311, 310, 315, 312, 314, 313, 321, 316, 175, 174, 171, 59, 58, 121, 172, 173, 317, 318, 320, 319, 330, 322, 324, 323, 329, 325, 327, 326, 56, 7, 54, 334, 331, 328, 335, 333, 332, 342, 336, 338, 337, 341, 339, 177, 176, 122, 50, 51, 123, 179, 178, 340, 343, 345, 344, 349, 346, 348, 347, 350, 181, 183, 182, 47, 46, 124, 184, 180, 351, 352, 355, 353, 454, 453, 452, 457, 465, 459, 462, 354), (12, 13, 106, 467), (468, 469, 109, 108), (484, 103, 12, 467, 485, 573, 794, 796, 795, 823, 822, 825, 824, 829, 798, 799, 800, 574, 486, 469, 468, 487, 575, 576, 578, 577, 586, 579, 581, 580, 585, 582, 584, 488, 491, 490, 17, 16, 489, 493, 492, 583, 600, 587, 589, 588, 593, 590, 592, 591, 496, 494, 470, 19, 0, 21, 471, 495, 594, 595, 599, 596, 598, 597, 629, 601, 604, 605, 607, 602, 498, 24, 25, 497, 609, 606, 603, 614, 608, 613, 610, 612, 611, 617, 615, 499, 501, 504, 29, 28, 502, 503, 500, 621, 616, 620, 619, 618, 628, 622, 624, 623, 505, 507, 473, 31, 2, 33, 472, 506, 625, 626, 627, 807, 806, 805, 812, 808, 811, 810, 809, 683, 516, 37, 36, 517, 682, 684, 685, 675, 679, 674, 672, 673, 678, 676, 681, 511, 513, 518, 41, 40, 515, 514, 512, 680, 677, 668, 671, 666, 665, 664, 667, 670, 508, 510, 475, 43, 4, 45, 474, 509, 669, 661, 663, 659, 660, 657, 654, 650, 656, 655, 653, 662, 527, 49, 48, 526, 651, 652, 647, 648, 646, 649, 644, 645, 643, 658, 640, 525, 524, 529, 52, 53, 528, 522, 523, 641, 639, 642, 637, 638, 636, 635, 633, 634, 520, 521, 477, 55, 6, 57, 476, 519, 631, 632, 630, 813, 802, 803, 801, 804, 827, 826, 828, 739, 539, 61, 60, 538, 738, 740, 736, 737, 735, 741, 733, 734, 732, 730, 729, 540, 534, 535, 64, 65, 536, 537, 532, 728, 731, 725, 726, 724, 727, 722, 723, 721, 533, 530, 479, 67, 8, 69, 478, 531, 718, 719, 717, 720, 715, 716, 714, 712, 708, 706, 707, 709, 551, 73, 72, 550, 702, 710, 705, 711, 703, 704, 700, 701, 699, 713, 695, 548, 546, 544, 76, 77, 543, 547, 549, 696, 697, 698, 693, 694, 692, 691, 688, 689, 545, 542, 480, 79, 81, 481, 541, 687, 686, 690, 819, 820, 818, 821, 816, 817, 814, 815, 743, 554, 84, 85, 555, 742, 744, 746, 747, 750, 748, 758, 749, 751, 752, 745, 558, 552, 556, 89, 88, 553, 562, 557, 754, 753, 759, 755, 757, 762, 766, 756, 760, 560, 559, 482, 91, 10, 93, 483, 561, 761, 763, 767, 764, 765, 769, 771, 770, 780, 781, 783, 768, 563, 96, 97, 564, 772, 782, 773, 775, 774, 779, 776, 778, 777, 787, 784, 566, 565, 567, 101, 100, 569, 568, 570, 785, 786, 788, 790, 789, 797, 791, 793, 792, 571, 572), (741, 314, 312, 733), (735, 313, 314, 741), (737, 321, 313, 735), (736, 316, 321, 737), (175, 316, 736, 740), (174, 175, 740, 738), (171, 174, 738, 538), (59, 171, 538, 60), (63, 64, 535, 119), (534, 170, 119, 535), (540, 169, 170, 534), (729, 309, 169, 540), (730, 311, 309, 729), (732, 310, 311, 730), (734, 315, 310, 732), (733, 312, 315, 734), (802, 322, 330, 803), (813, 324, 322, 802), (630, 323, 324, 813), (632, 329, 323, 630), (631, 325, 329, 632), (327, 325, 631, 519), (326, 327, 519, 476), (56, 326, 476, 57), (61, 539, 121, 58), (739, 172, 121, 539), (828, 173, 172, 739), (826, 317, 173, 828), (827, 318, 317, 826), (804, 320, 318, 827), (801, 319, 320, 804), (803, 330, 319, 801), (637, 338, 336, 638), (642, 337, 338, 637), (639, 341, 337, 642), (641, 339, 341, 639), (523, 177, 339, 641), (522, 176, 177, 523), (528, 122, 176, 522), (53, 50, 122, 528), (54, 55, 477, 334), (521, 331, 334, 477), (520, 328, 331, 521), (634, 335, 328, 520), (633, 333, 335, 634), (635, 332, 333, 633), (636, 342, 332, 635), (638, 336, 342, 636), (649, 346, 349, 644), (646, 348, 346, 649), (648, 347, 348, 646), (647, 350, 347, 648), (652, 181, 350, 647), (651, 183, 181, 652), (526, 182, 183, 651), (48, 47, 182, 526), (52, 529, 123, 51), (524, 179, 123, 529), (525, 178, 179, 524), (640, 340, 178, 525), (658, 343, 340, 640), (643, 345, 343, 658), (645, 344, 345, 643), (644, 349, 344, 645), (660, 453, 454, 657), (659, 452, 453, 660), (663, 457, 452, 659), (661, 465, 457, 663), (669, 459, 465, 661), (509, 462, 459, 669), (474, 354, 462, 509), (45, 44, 354, 474), (46, 49, 527, 124), (662, 184, 124, 527), (653, 180, 184, 662), (655, 351, 180, 653), (656, 352, 351, 655), (650, 355, 352, 656), (654, 353, 355, 650), (657, 454, 353, 654), (671, 383, 458, 666), (668, 388, 383, 671), (677, 404, 388, 668), (680, 400, 404, 677), (512, 187, 400, 680), (514, 191, 187, 512), (515, 125, 191, 514), (40, 38, 125, 515), (43, 475, 464, 42), (463, 464, 475, 510), (460, 463, 510, 508), (670, 461, 460, 508), (667, 466, 461, 670), (664, 455, 466, 667), (665, 456, 455, 664), (666, 458, 456, 665), (674, 387, 385, 672), (679, 391, 387, 674), (675, 402, 391, 679), (685, 398, 402, 675), (684, 185, 398, 685), (682, 189, 185, 684), (517, 193, 189, 682), (36, 35, 193, 517), (39, 41, 518, 126), (192, 126, 518, 513), (188, 192, 513, 511), (401, 188, 511, 681), (676, 395, 401, 681), (678, 389, 395, 676), (673, 386, 389, 678), (672, 385, 386, 673), (806, 376, 377, 805), (807, 378, 376, 806), (627, 406, 378, 807), (626, 384, 406, 627), (625, 393, 384, 626), (506, 397, 393, 625), (472, 399, 397, 506), (33, 32, 399, 472), (34, 37, 516, 127), (190, 127, 516, 683), (186, 190, 683, 809), (396, 186, 809, 810), (405, 396, 810, 811), (808, 382, 405, 811), (812, 390, 382, 808), (805, 377, 390, 812), (619, 370, 369, 618), (620, 372, 370, 619), (616, 373, 372, 620), (621, 371, 373, 616), (500, 202, 371, 621), (503, 201, 202, 500), (502, 129, 201, 503), (28, 26, 129, 502), (31, 473, 403, 30), (394, 403, 473, 507), (392, 394, 507, 505), (380, 392, 505, 623), (374, 380, 623, 624), (375, 374, 624, 622), (379, 375, 622, 628), (618, 369, 379, 628), (613, 367, 364, 610), (608, 362, 367, 613), (614, 363, 362, 608), (603, 360, 363, 614), (606, 197, 360, 603), (609, 198, 197, 606), (497, 196, 198, 609), (25, 22, 196, 497), (29, 504, 128, 27), (200, 128, 504, 501), (199, 200, 501, 499), (368, 199, 499, 615), (381, 368, 615, 617), (365, 381, 617, 611), (366, 365, 611, 612), (364, 366, 612, 610), (448, 447, 597, 598), (596, 449, 448, 598), (599, 450, 449, 596), (595, 445, 450, 599), (594, 444, 445, 595), (495, 446, 444, 594), (471, 356, 446, 495), (21, 20, 356, 471), (23, 24, 498, 130), (194, 130, 498, 602), (195, 194, 602, 607), (359, 195, 607, 605), (358, 359, 605, 604), (361, 358, 604, 601), (357, 361, 601, 629), (447, 357, 629, 597), (250, 429, 588, 589), (251, 250, 589, 587), (248, 251, 587, 600), (583, 249, 248, 600), (492, 139, 249, 583), (493, 138, 139, 492), (489, 105, 138, 493), (16, 14, 105, 489), (19, 470, 434, 18), (435, 434, 470, 494), (433, 435, 494, 496), (436, 433, 496, 591), (430, 436, 591, 592), (431, 430, 592, 590), (432, 431, 590, 593), (429, 432, 593, 588), (242, 247, 581, 579), (243, 242, 579, 586), (253, 243, 586, 577), (239, 253, 577, 578), (576, 134, 239, 578), (575, 135, 134, 576), (487, 133, 135, 575), (468, 108, 133, 487), (15, 17, 490, 104), (137, 104, 490, 491), (136, 137, 491, 488), (252, 136, 488, 584), (245, 252, 584, 582), (246, 245, 582, 585), (244, 246, 585, 580), (247, 244, 580, 581), (241, 235, 825, 822), (231, 241, 822, 823), (232, 231, 823, 795), (230, 232, 795, 796), (233, 230, 796, 794), (573, 228, 233, 794), (485, 229, 228, 573), (467, 106, 229, 485), (107, 109, 469, 486), (131, 107, 486, 574), (132, 131, 574, 800), (238, 132, 800, 799), (240, 238, 799, 798), (236, 240, 798, 829), (237, 236, 829, 824), (235, 237, 824, 825), (219, 218, 789, 790), (217, 219, 790, 788), (220, 217, 788, 786), (215, 220, 786, 785), (148, 215, 785, 570), (147, 148, 570, 568), (111, 147, 568, 569), (100, 98, 111, 569), (103, 484, 224, 102), (223, 224, 484, 572), (234, 223, 572, 571), (225, 234, 571, 792), (221, 225, 792, 793), (222, 221, 793, 791), (226, 222, 791, 797), (218, 226, 797, 789), (213, 210, 776, 779), (208, 213, 779, 774), (209, 208, 774, 775), (214, 209, 775, 773), (142, 214, 773, 782), (144, 142, 782, 772), (140, 144, 772, 564), (97, 94, 140, 564), (101, 567, 110, 99), (146, 110, 567, 565), (145, 146, 565, 566), (216, 145, 566, 784), (227, 216, 784, 787), (211, 227, 787, 777), (212, 211, 777, 778), (210, 212, 778, 776), (418, 417, 769, 765), (416, 418, 765, 764), (420, 416, 764, 767), (415, 420, 767, 763), (412, 415, 763, 761), (408, 412, 761, 561), (203, 408, 561, 483), (93, 92, 203, 483), (95, 96, 563, 112), (143, 112, 563, 768), (141, 143, 768, 783), (206, 141, 783, 781), (204, 206, 781, 780), (205, 204, 780, 770), (207, 205, 770, 771), (417, 207, 771, 769), (269, 419, 757, 755), (274, 269, 755, 759), (277, 274, 759, 753), (261, 277, 753, 754), (157, 261, 754, 557), (152, 157, 557, 562), (113, 152, 562, 553), (88, 86, 113, 553), (90, 91, 482, 409), (559, 407, 409, 482), (560, 410, 407, 559), (411, 410, 560, 760), (421, 411, 760, 756), (414, 421, 756, 766), (413, 414, 766, 762), (419, 413, 762, 757), (264, 262, 758, 748), (271, 264, 748, 750), (257, 271, 750, 747), (259, 257, 747, 746), (154, 259, 746, 744), (150, 154, 744, 742), (149, 150, 742, 555), (82, 149, 555, 85), (87, 89, 556, 114), (552, 153, 114, 556), (558, 156, 153, 552), (745, 260, 156, 558), (255, 260, 745, 752), (273, 255, 752, 751), (263, 273, 751, 749), (262, 263, 749, 758), (278, 280, 818, 820), (279, 278, 820, 819), (304, 279, 819, 690), (267, 304, 690, 686), (265, 267, 686, 687), (275, 265, 687, 541), (254, 275, 541, 481), (80, 254, 481, 81), (84, 554, 115, 83), (743, 151, 115, 554), (815, 155, 151, 743), (814, 256, 155, 815), (817, 276, 256, 814), (268, 276, 817, 816), (272, 268, 816, 821), (280, 272, 821, 818), (290, 285, 694, 693), (286, 290, 693, 698), (287, 286, 698, 697), (288, 287, 697, 696), (161, 288, 696, 549), (158, 161, 549, 547), (116, 158, 547, 543), (77, 74, 116, 543), (78, 79, 480, 258), (542, 270, 258, 480), (545, 266, 270, 542), (689, 281, 266, 545), (688, 283, 281, 689), (691, 282, 283, 688), (692, 284, 282, 691), (285, 284, 692, 694), (294, 296, 700, 704), (295, 294, 704, 703), (303, 295, 703, 711), (299, 303, 711, 705), (166, 299, 705, 710), (165, 166, 710, 702), (162, 165, 702, 550), (72, 71, 162, 550), (76, 544, 117, 75), (546, 160, 117, 544), (548, 159, 160, 546), (695, 289, 159, 548), (713, 291, 289, 695), (699, 293, 291, 713), (701, 292, 293, 699), (700, 296, 292, 701), (715, 424, 422, 716), (423, 424, 715, 720), (428, 423, 720, 717), (427, 428, 717, 719), (425, 427, 719, 718), (426, 425, 718, 531), (301, 426, 531, 478), (69, 68, 301, 478), (70, 73, 551, 118), (709, 163, 118, 551), (707, 164, 163, 709), (706, 298, 164, 707), (708, 297, 298, 706), (712, 302, 297, 708), (714, 300, 302, 712), (716, 422, 300, 714), (726, 305, 451, 724), (725, 308, 305, 726), (731, 306, 308, 725), (307, 306, 731, 728), (168, 307, 728, 532), (167, 168, 532, 537), (120, 167, 537, 536), (65, 62, 120, 536), (66, 67, 479, 437), (530, 439, 437, 479), (533, 438, 439, 530), (721, 443, 438, 533), (723, 440, 443, 721), (722, 442, 440, 723), (727, 441, 442, 722), (724, 451, 441, 727), (78, 80, 81, 79)])
me_cylinder_001.polygons.foreach_set('use_smooth', [1, 1, 1, 1, 1, 1, 1, 1, 1, 1, 1, 1, 1, 1, 1, 1, 1, 1, 1, 1, 1, 1, 1, 1, 1, 1, 1, 1, 0, 1, 1, 0, 1, 1, 1, 1, 1, 1, 1, 1, 1, 1, 1, 1, 1, 1, 1, 1, 1, 1, 1, 1, 1, 1, 1, 1, 1, 1, 1, 1, 1, 1, 1, 1, 1, 1, 1, 1, 1, 1, 1, 1, 1, 1, 1, 1, 1, 1, 1, 1, 1, 1, 1, 1, 1, 1, 1, 1, 1, 1, 1, 1, 1, 1, 1, 1, 1, 1, 1, 1, 1, 1, 1, 1, 1, 1, 1, 1, 1, 1, 1, 1, 1, 1, 1, 1, 1, 1, 1, 1, 1, 1, 1, 1, 1, 1, 1, 1, 1, 1, 1, 1, 1, 1, 1, 1, 1, 1, 1, 1, 1, 1, 1, 1, 1, 1, 1, 1, 1, 1, 1, 1, 1, 1, 1, 1, 1, 1, 1, 1, 1, 1, 1, 1, 1, 1, 1, 1, 1, 1, 1, 1, 1, 1, 1, 1, 1, 1, 1, 1, 1, 1, 1, 1, 1, 1, 1, 1, 1, 1, 1, 1, 1, 1, 1, 1, 1, 1, 1, 1, 1, 1, 1, 1, 1, 1, 1, 1, 1, 1, 1, 1, 1, 1, 1, 1, 1, 1, 1, 1, 1, 1, 1, 1, 1, 1, 1, 1, 1, 1, 1, 1, 1, 1, 1, 1, 1, 1, 1, 1, 1, 1, 1, 1, 1, 1, 1, 1, 1, 1, 1, 1, 1, 1, 1, 1, 1, 1, 1, 1, 1, 1, 1, 1, 1, 1, 1, 1, 1, 1, 1, 1, 1, 1, 1, 1, 1, 1, 1, 1, 1, 1, 1, 1, 1, 1, 1, 1, 1, 1, 1, 1, 1, 1, 1, 1, 1, 1, 1, 1, 1, 1, 1, 1, 1, 1, 1, 1, 1, 1, 1, 1, 1, 1, 1, 1, 1, 1, 1, 1, 1, 1, 1, 1, 1, 1, 1, 1, 1, 1, 1, 1, 1, 1, 1, 1, 1, 1, 1, 1, 1, 1, 1, 1, 1, 1, 1, 1, 1, 1, 1, 1, 1, 1, 1, 1, 1, 1, 1, 1, 1, 1, 1, 1, 1, 1, 1, 1, 1, 1, 1, 1, 1, 1, 1, 1, 1, 1, 1, 1, 1, 1, 1, 1, 1, 1, 1, 1, 1, 1, 1, 1, 1, 1, 1, 1, 1, 1, 1, 1, 1, 1, 1, 1, 1, 1, 1, 1, 1, 1, 1, 1, 1, 1, 1, 1, 1])
_uv = me_cylinder_001.uv_layers.new(name='UVMap')
_uv.uv.foreach_set('vector', [0.9748, 0.2106, 0.7845, 0.2099, 0.7844, 0.2142, 0.9748, 0.2149, 0.7843, 0.2523, 0.7842, 0.2537, 0.9746, 0.2546, 0.9746, 0.253, 0.9746, 0.2546, 0.7842, 0.2537, 0.7842, 0.2563, 0.9746, 0.2569, 0.7841, 0.2901, 0.7841, 0.2934, 0.9744, 0.2941, 0.9744, 0.2908, 0.7841, 0.2923, 0.7841, 0.2889, 0.9744, 0.29, 0.9744, 0.2933, 0.7842, 0.255, 0.7842, 0.2537, 0.9746, 0.2546, 0.9746, 0.2561, 0.9746, 0.252, 0.9746, 0.2546, 0.7842, 0.2537, 0.7843, 0.2509, 0.9748, 0.2095, 0.9748, 0.2138, 0.7844, 0.2127, 0.7845, 0.2084, 0.7846, 0.1691, 0.7847, 0.1648, 0.975, 0.1659, 0.975, 0.1702, 0.7848, 0.1267, 0.7848, 0.1253, 0.9752, 0.1262, 0.9752, 0.1278, 0.9752, 0.1238, 0.9752, 0.1262, 0.7848, 0.1253, 0.7849, 0.1227, 0.9754, 0.08666, 0.9754, 0.09, 0.785, 0.08893, 0.785, 0.08559, 0.7841, 0.2923, 0.7841, 0.2889, 0.9744, 0.29, 0.9744, 0.2934, 0.7842, 0.255, 0.7842, 0.2537, 0.9746, 0.2546, 0.9746, 0.2561, 0.9746, 0.252, 0.9746, 0.2546, 0.7842, 0.2537, 0.7843, 0.2509, 0.9748, 0.2096, 0.9748, 0.2139, 0.7844, 0.2127, 0.7845, 0.2084, 0.7846, 0.1691, 0.7847, 0.1648, 0.975, 0.1659, 0.975, 0.1702, 0.7848, 0.1267, 0.7848, 0.1253, 0.9752, 0.1262, 0.9752, 0.1278, 0.9752, 0.1238, 0.9752, 0.1262, 0.7848, 0.1253, 0.7849, 0.1227, 0.9754, 0.08665, 0.9754, 0.08999, 0.785, 0.08892, 0.785, 0.08558, 0.785, 0.08673, 0.785, 0.09007, 0.9754, 0.09079, 0.9754, 0.08744, 0.7847, 0.1663, 0.7846, 0.1706, 0.975, 0.1713, 0.975, 0.167, 0.9748, 0.2106, 0.7845, 0.2099, 0.7844, 0.2142, 0.9748, 0.2149, 0.7843, 0.2523, 0.7842, 0.2537, 0.9746, 0.2546, 0.9746, 0.253, 0.9746, 0.2546, 0.7842, 0.2537, 0.7842, 0.2563, 0.9746, 0.257, 0.7841, 0.2901, 0.7841, 0.2934, 0.9744, 0.2941, 0.9744, 0.2908, 0.9754, 0.08748, 0.785, 0.08676, 0.785, 0.0901, 0.9754, 0.09082, 0.7849, 0.1241, 0.7848, 0.1253, 0.9752, 0.1262, 0.9752, 0.1247, 0.2483, 0.1913, 0.2542, 0.1882, 0.2575, 0.1872, 0.2594, 0.1924, 0.2642, 0.2001, 0.2703, 0.2067, 0.2776, 0.2119, 0.2858, 0.2157, 0.2945, 0.2177, 0.3036, 0.2181, 0.3124, 0.2166, 0.3209, 0.2135, 0.3286, 0.2088, 0.3352, 0.2026, 0.3404, 0.1953, 0.3442, 0.1872, 0.3463, 0.1784, 0.3466, 0.1694, 0.3458, 0.1646, 0.3558, 0.1637, 0.3562, 0.1677, 0.3588, 0.1763, 0.363, 0.1843, 0.3687, 0.1913, 0.3756, 0.197, 0.3835, 0.2013, 0.3922, 0.2039, 0.4011, 0.2048, 0.4101, 0.204, 0.4187, 0.2014, 0.4267, 0.1972, 0.4337, 0.1915, 0.4394, 0.1846, 0.4437, 0.1767, 0.4463, 0.1681, 0.4468, 0.1637, 0.4567, 0.1647, 0.456, 0.1689, 0.4563, 0.1779, 0.4583, 0.1867, 0.462, 0.1949, 0.4672, 0.2022, 0.4738, 0.2084, 0.4814, 0.2132, 0.4898, 0.2164, 0.4987, 0.2179, 0.5077, 0.2176, 0.5165, 0.2156, 0.5247, 0.2119, 0.5321, 0.2067, 0.5382, 0.2002, 0.543, 0.1926, 0.545, 0.1873, 0.5514, 0.1893, 0.5544, 0.1909, 0.5522, 0.1959, 0.5501, 0.2047, 0.5498, 0.2137, 0.5512, 0.2225, 0.5543, 0.231, 0.5591, 0.2386, 0.5652, 0.2452, 0.5725, 0.2505, 0.5807, 0.2543, 0.5895, 0.2563, 0.5985, 0.2567, 0.6074, 0.2553, 0.6158, 0.2521, 0.6235, 0.2474, 0.6301, 0.2413, 0.6329, 0.2374, 0.6406, 0.2438, 0.638, 0.2469, 0.6338, 0.2548, 0.6311, 0.2634, 0.6302, 0.2723, 0.6311, 0.2813, 0.6337, 0.2899, 0.6379, 0.2979, 0.6436, 0.3049, 0.6505, 0.3106, 0.6584, 0.3149, 0.667, 0.3175, 0.676, 0.3185, 0.685, 0.3176, 0.6936, 0.315, 0.7015, 0.3108, 0.7049, 0.3081, 0.7112, 0.3158, 0.7078, 0.3183, 0.7016, 0.3248, 0.6968, 0.3325, 0.6936, 0.3409, 0.6921, 0.3498, 0.6924, 0.3588, 0.6944, 0.3676, 0.6981, 0.3758, 0.7033, 0.3831, 0.7099, 0.3893, 0.7175, 0.3941, 0.7259, 0.3973, 0.7348, 0.3988, 0.7438, 0.3985, 0.7526, 0.3965, 0.7577, 0.3943, 0.7608, 0.4002, 0.7618, 0.4035, 0.7567, 0.4054, 0.749, 0.4101, 0.7424, 0.4162, 0.7372, 0.4235, 0.7334, 0.4317, 0.7313, 0.4405, 0.731, 0.4495, 0.7325, 0.4584, 0.7356, 0.4668, 0.7403, 0.4745, 0.7465, 0.4811, 0.7538, 0.4864, 0.7619, 0.4901, 0.7707, 0.4922, 0.7797, 0.4925, 0.7844, 0.4918, 0.7854, 0.5017, 0.7814, 0.5021, 0.7728, 0.5047, 0.7648, 0.5089, 0.7578, 0.5146, 0.7521, 0.5215, 0.7478, 0.5295, 0.7452, 0.5381, 0.7443, 0.547, 0.7451, 0.556, 0.7477, 0.5646, 0.7519, 0.5726, 0.7576, 0.5796, 0.7645, 0.5853, 0.7724, 0.5896, 0.781, 0.5923, 0.7854, 0.5927, 0.7843, 0.6027, 0.7802, 0.6019, 0.7712, 0.6022, 0.7624, 0.6042, 0.7542, 0.6079, 0.7469, 0.6131, 0.7407, 0.6197, 0.7359, 0.6273, 0.7327, 0.6358, 0.7312, 0.6446, 0.7315, 0.6536, 0.7335, 0.6624, 0.7372, 0.6706, 0.7424, 0.678, 0.7489, 0.6842, 0.7565, 0.6889, 0.7617, 0.6909, 0.7597, 0.6974, 0.7582, 0.7004, 0.7532, 0.6981, 0.7444, 0.696, 0.7354, 0.6957, 0.7266, 0.6971, 0.7181, 0.7003, 0.7105, 0.705, 0.7039, 0.7111, 0.6986, 0.7184, 0.6948, 0.7266, 0.6928, 0.7354, 0.6924, 0.7444, 0.6938, 0.7533, 0.697, 0.7617, 0.7017, 0.7694, 0.7078, 0.776, 0.7117, 0.7788, 0.7053, 0.7865, 0.7022, 0.784, 0.6943, 0.7797, 0.6857, 0.777, 0.6768, 0.7761, 0.6678, 0.777, 0.6592, 0.7796, 0.6512, 0.7838, 0.6442, 0.7895, 0.6385, 0.7964, 0.6342, 0.8044, 0.6315, 0.813, 0.6306, 0.8219, 0.6315, 0.8309, 0.6341, 0.8395, 0.6383, 0.8475, 0.641, 0.8509, 0.6333, 0.8572, 0.6308, 0.8537, 0.6243, 0.8475, 0.6166, 0.8428, 0.6082, 0.8396, 0.5993, 0.8381, 0.5903, 0.8383, 0.5815, 0.8404, 0.5733, 0.844, 0.566, 0.8493, 0.5598, 0.8558, 0.555, 0.8634, 0.5518, 0.8719, 0.5503, 0.8807, 0.5506, 0.8897, 0.5526, 0.8985, 0.5549, 0.9036, 0.5488, 0.9068, 0.5457, 0.9078, 0.5437, 0.9026, 0.539, 0.895, 0.5329, 0.8884, 0.5256, 0.8831, 0.5174, 0.8794, 0.5086, 0.8773, 0.4996, 0.877, 0.4907, 0.8784, 0.4823, 0.8815, 0.4746, 0.8863, 0.468, 0.8924, 0.4627, 0.8997, 0.459, 0.9079, 0.4569, 0.9166, 0.4566, 0.9256, 0.4573, 0.9304, 0.4474, 0.9314, 0.447, 0.9273, 0.4444, 0.9187, 0.4402, 0.9107, 0.4345, 0.9038, 0.4276, 0.898, 0.4196, 0.8937, 0.411, 0.8911, 0.4021, 0.8902, 0.3931, 0.891, 0.3844, 0.8936, 0.3765, 0.8978, 0.3695, 0.9035, 0.3638, 0.9104, 0.3595, 0.9184, 0.3568, 0.927, 0.3564, 0.9314, 0.3464, 0.9304, 0.3471, 0.9261, 0.3469, 0.9171, 0.3449, 0.9083, 0.3412, 0.9001, 0.336, 0.8928, 0.3294, 0.8866, 0.3218, 0.8818, 0.3133, 0.8786, 0.3045, 0.8771, 0.2955, 0.8774, 0.2867, 0.8794, 0.2785, 0.8831, 0.2711, 0.8883, 0.2649, 0.8948, 0.2602, 0.9025, 0.2581, 0.9078, 0.2487, 0.9042, 0.251, 0.8991, 0.2531, 0.8904, 0.2534, 0.8814, 0.252, 0.8725, 0.2488, 0.864, 0.2441, 0.8564, 0.238, 0.8498, 0.2307, 0.8445, 0.2225, 0.8408, 0.2137, 0.8387, 0.2047, 0.8383, 0.1958, 0.8398, 0.1874, 0.8429, 0.1797, 0.8476, 0.1731, 0.8538, 0.1702, 0.8578, 0.1625, 0.8514, 0.1651, 0.8482, 0.1694, 0.8402, 0.1721, 0.8316, 0.173, 0.8227, 0.1721, 0.8137, 0.1695, 0.8051, 0.1653, 0.7971, 0.1596, 0.7901, 0.1527, 0.7844, 0.1447, 0.7801, 0.1361, 0.7775, 0.1272, 0.7766, 0.1182, 0.7774, 0.1096, 0.78, 0.1016, 0.7842, 0.09813, 0.787, 0.09181, 0.7793, 0.09538, 0.7767, 0.1016, 0.7702, 0.1063, 0.7626, 0.1095, 0.7541, 0.111, 0.7453, 0.1108, 0.7363, 0.1087, 0.7275, 0.1051, 0.7193, 0.09984, 0.7119, 0.09328, 0.7057, 0.08565, 0.7009, 0.07724, 0.6977, 0.06836, 0.6962, 0.05936, 0.6965, 0.05059, 0.6985, 0.04536, 0.7008, 0.04218, 0.6948, 0.04122, 0.6916, 0.04649, 0.6897, 0.05415, 0.6849, 0.06074, 0.6788, 0.06601, 0.6715, 0.06975, 0.6633, 0.07182, 0.6546, 0.07215, 0.6455, 0.07071, 0.6367, 0.06757, 0.6282, 0.06284, 0.6205, 0.05671, 0.6139, 0.04941, 0.6087, 0.04123, 0.6049, 0.03247, 0.6028, 0.02347, 0.6025, 0.01858, 0.6033, 0.01764, 0.5933, 0.02179, 0.5929, 0.03042, 0.5903, 0.03837, 0.5861, 0.04535, 0.5804, 0.05108, 0.5735, 0.05535, 0.5656, 0.058, 0.5569, 0.05891, 0.548, 0.05806, 0.539, 0.05548, 0.5304, 0.05127, 0.5224, 0.04559, 0.5154, 0.03865, 0.5097, 0.03073, 0.5054, 0.02212, 0.5028, 0.01764, 0.5023, 0.01865, 0.4923, 0.02298, 0.4931, 0.03198, 0.4928, 0.04075, 0.4908, 0.04897, 0.4871, 0.0563, 0.4819, 0.06248, 0.4753, 0.06727, 0.4677, 0.07047, 0.4593, 0.07197, 0.4504, 0.07171, 0.4414, 0.0697, 0.4326, 0.06602, 0.4244, 0.06081, 0.417, 0.05426, 0.4109, 0.04664, 0.4061, 0.04128, 0.404, 0.04326, 0.3976, 0.04488, 0.3946, 0.04997, 0.3969, 0.05873, 0.399, 0.06773, 0.3993, 0.07662, 0.3979, 0.08506, 0.3948, 0.09272, 0.39, 0.09932, 0.3839, 0.1046, 0.3766, 0.1083, 0.3684, 0.1104, 0.3596, 0.1108, 0.3506, 0.1093, 0.3417, 0.1062, 0.3333, 0.1015, 0.3256, 0.09534, 0.319, 0.09134, 0.3161, 0.09773, 0.3084, 0.1009, 0.3111, 0.1088, 0.3153, 0.1175, 0.318, 0.1264, 0.3189, 0.1354, 0.318, 0.144, 0.3154, 0.152, 0.3112, 0.159, 0.3055, 0.1647, 0.2986, 0.169, 0.2907, 0.1716, 0.2821, 0.1725, 0.2731, 0.1717, 0.2641, 0.1691, 0.2555, 0.1649, 0.2476, 0.1621, 0.2441, 0.1698, 0.2378, 0.1724, 0.2413, 0.1789, 0.2475, 0.1865, 0.2523, 0.195, 0.2555, 0.2038, 0.257, 0.2128, 0.2567, 0.2216, 0.2547, 0.2298, 0.251, 0.2372, 0.2458, 0.2434, 0.2392, 0.2482, 0.2316, 0.2514, 0.2232, 0.2529, 0.2143, 0.2526, 0.2053, 0.2506, 0.1965, 0.9752, 0.1262, 0.7848, 0.1253, 0.7848, 0.1281, 0.9752, 0.1288, 0.975, 0.1713, 0.975, 0.167, 0.7847, 0.1663, 0.7846, 0.1706, 0.7545, 0.3945, 0.7595, 0.3922, 0.7613, 0.3956, 0.7632, 0.4016, 0.758, 0.4036, 0.7504, 0.4083, 0.7438, 0.4145, 0.7386, 0.4219, 0.7349, 0.4301, 0.7329, 0.4388, 0.7326, 0.4478, 0.7341, 0.4567, 0.7373, 0.4652, 0.7421, 0.4728, 0.7482, 0.4794, 0.7556, 0.4846, 0.7638, 0.4883, 0.7725, 0.4903, 0.7815, 0.4906, 0.7858, 0.4899, 0.7868, 0.4998, 0.7825, 0.5003, 0.7739, 0.5029, 0.766, 0.5072, 0.7591, 0.5129, 0.7534, 0.5199, 0.7491, 0.5278, 0.7465, 0.5365, 0.7457, 0.5454, 0.7466, 0.5544, 0.7492, 0.563, 0.7535, 0.571, 0.7592, 0.5779, 0.7662, 0.5836, 0.7741, 0.5878, 0.7828, 0.5904, 0.7868, 0.5908, 0.7858, 0.6008, 0.7812, 0.6, 0.7722, 0.6003, 0.7634, 0.6024, 0.7553, 0.6061, 0.748, 0.6114, 0.7418, 0.618, 0.7371, 0.6257, 0.7339, 0.6341, 0.7325, 0.643, 0.7328, 0.652, 0.7349, 0.6608, 0.7386, 0.669, 0.7438, 0.6763, 0.7504, 0.6824, 0.7581, 0.6872, 0.7632, 0.6891, 0.7621, 0.6928, 0.7592, 0.6983, 0.7541, 0.696, 0.7453, 0.694, 0.7363, 0.6937, 0.7275, 0.6952, 0.719, 0.6984, 0.7114, 0.7032, 0.7048, 0.7094, 0.6996, 0.7167, 0.6959, 0.7249, 0.6939, 0.7337, 0.6936, 0.7427, 0.6951, 0.7516, 0.6983, 0.76, 0.7031, 0.7677, 0.7092, 0.7742, 0.7127, 0.7767, 0.7064, 0.7845, 0.7031, 0.7818, 0.6951, 0.7775, 0.6865, 0.7749, 0.6775, 0.7741, 0.6686, 0.775, 0.66, 0.7776, 0.652, 0.7819, 0.6451, 0.7876, 0.6394, 0.7946, 0.6352, 0.8026, 0.6326, 0.8112, 0.6317, 0.8202, 0.6326, 0.8291, 0.6352, 0.8377, 0.6395, 0.8457, 0.6421, 0.8488, 0.6344, 0.8552, 0.6316, 0.8514, 0.625, 0.8452, 0.6174, 0.8405, 0.6089, 0.8373, 0.6, 0.8359, 0.591, 0.8362, 0.5823, 0.8383, 0.5741, 0.842, 0.5668, 0.8473, 0.5606, 0.8539, 0.5559, 0.8615, 0.5527, 0.87, 0.5513, 0.8789, 0.5516, 0.8879, 0.5536, 0.8966, 0.5559, 0.9016, 0.5524, 0.9035, 0.5465, 0.9053, 0.5446, 0.9001, 0.5398, 0.8925, 0.5336, 0.8859, 0.5263, 0.8807, 0.5181, 0.877, 0.5093, 0.875, 0.5003, 0.8747, 0.4914, 0.8762, 0.483, 0.8794, 0.4753, 0.8842, 0.4688, 0.8903, 0.4635, 0.8977, 0.4598, 0.9059, 0.4578, 0.9146, 0.4575, 0.9236, 0.4583, 0.9279, 0.4483, 0.929, 0.4479, 0.9246, 0.4452, 0.916, 0.441, 0.9081, 0.4352, 0.9011, 0.4282, 0.8955, 0.4203, 0.8912, 0.4117, 0.8886, 0.4027, 0.8878, 0.3937, 0.8887, 0.3851, 0.8913, 0.3772, 0.8956, 0.3702, 0.9013, 0.3645, 0.9083, 0.3603, 0.9162, 0.3577, 0.9248, 0.3573, 0.929, 0.3473, 0.928, 0.3481, 0.9233, 0.3478, 0.9143, 0.3457, 0.9055, 0.342, 0.8974, 0.3367, 0.89, 0.3301, 0.8839, 0.3225, 0.8792, 0.314, 0.876, 0.3051, 0.8746, 0.2961, 0.8749, 0.2873, 0.877, 0.2792, 0.8807, 0.2718, 0.8859, 0.2657, 0.8925, 0.261, 0.9002, 0.259, 0.9054, 0.2552, 0.9043, 0.2498, 0.9014, 0.2521, 0.8962, 0.2541, 0.8874, 0.2544, 0.8784, 0.2529, 0.8696, 0.2497, 0.8611, 0.2449, 0.8535, 0.2387, 0.8469, 0.2314, 0.8417, 0.2232, 0.838, 0.2144, 0.836, 0.2054, 0.8357, 0.1965, 0.8372, 0.1881, 0.8404, 0.1805, 0.8452, 0.1739, 0.8513, 0.1713, 0.8549, 0.1636, 0.8486, 0.1664, 0.8452, 0.1706, 0.8372, 0.1732, 0.8286, 0.174, 0.8196, 0.1731, 0.8107, 0.1705, 0.8021, 0.1662, 0.7941, 0.1605, 0.7872, 0.1535, 0.7815, 0.1456, 0.7773, 0.1369, 0.7747, 0.128, 0.7738, 0.119, 0.7747, 0.1104, 0.7773, 0.1025, 0.7816, 0.09922, 0.7843, 0.09285, 0.7765, 0.09677, 0.7737, 0.1029, 0.7671, 0.1076, 0.7595, 0.1108, 0.751, 0.1122, 0.7421, 0.1119, 0.7331, 0.1098, 0.7244, 0.1061, 0.7162, 0.1008, 0.7089, 0.09424, 0.7027, 0.08658, 0.698, 0.07815, 0.6948, 0.06926, 0.6934, 0.06026, 0.6937, 0.0515, 0.6957, 0.04638, 0.6981, 0.04452, 0.6946, 0.04271, 0.6887, 0.04804, 0.6867, 0.05567, 0.6819, 0.06223, 0.6757, 0.06745, 0.6684, 0.07114, 0.6602, 0.07316, 0.6514, 0.07343, 0.6424, 0.07194, 0.6335, 0.06875, 0.6251, 0.06397, 0.6174, 0.0578, 0.6109, 0.05047, 0.6056, 0.04226, 0.6019, 0.03349, 0.5999, 0.02449, 0.5996, 0.02007, 0.6004, 0.01907, 0.5904, 0.02351, 0.59, 0.03211, 0.5873, 0.04004, 0.5831, 0.04698, 0.5773, 0.05267, 0.5703, 0.0569, 0.5624, 0.05949, 0.5538, 0.06035, 0.5448, 0.05944, 0.5358, 0.05681, 0.5272, 0.05255, 0.5193, 0.04682, 0.5123, 0.03985, 0.5066, 0.0319, 0.5024, 0.02328, 0.4998, 0.01907, 0.4994, 0.02002, 0.4894, 0.02483, 0.4902, 0.03382, 0.4899, 0.04259, 0.4878, 0.05078, 0.4841, 0.05808, 0.4788, 0.06422, 0.4722, 0.06895, 0.4646, 0.07211, 0.4561, 0.07355, 0.4472, 0.07324, 0.4382, 0.07117, 0.4294, 0.06744, 0.4213, 0.06218, 0.4139, 0.0556, 0.4078, 0.04795, 0.4031, 0.04266, 0.4011, 0.04378, 0.3974, 0.04672, 0.3919, 0.05193, 0.3942, 0.0607, 0.3962, 0.0697, 0.3965, 0.07858, 0.395, 0.08699, 0.3918, 0.09463, 0.387, 0.1012, 0.3808, 0.1064, 0.3735, 0.1101, 0.3653, 0.1121, 0.3565, 0.1124, 0.3475, 0.1109, 0.3386, 0.1077, 0.3302, 0.103, 0.3226, 0.09681, 0.316, 0.09317, 0.3134, 0.0995, 0.3057, 0.1029, 0.3085, 0.1109, 0.3127, 0.1195, 0.3153, 0.1285, 0.3161, 0.1374, 0.3152, 0.1461, 0.3126, 0.154, 0.3083, 0.1609, 0.3026, 0.1666, 0.2956, 0.1709, 0.2876, 0.1735, 0.279, 0.1743, 0.2701, 0.1734, 0.2611, 0.1708, 0.2525, 0.1665, 0.2446, 0.1639, 0.2413, 0.1716, 0.2349, 0.1744, 0.2389, 0.181, 0.245, 0.1887, 0.2497, 0.1971, 0.2529, 0.206, 0.2543, 0.215, 0.254, 0.2238, 0.2519, 0.232, 0.2482, 0.2393, 0.2429, 0.2454, 0.2363, 0.2502, 0.2287, 0.2533, 0.2202, 0.2548, 0.2114, 0.2544, 0.2024, 0.2524, 0.1936, 0.2501, 0.1885, 0.2595, 0.1848, 0.2615, 0.1901, 0.2662, 0.1978, 0.2724, 0.2043, 0.2798, 0.2095, 0.288, 0.2132, 0.2967, 0.2153, 0.3058, 0.2155, 0.3146, 0.214, 0.3231, 0.2108, 0.3307, 0.2061, 0.3373, 0.1999, 0.3425, 0.1926, 0.3462, 0.1844, 0.3482, 0.1756, 0.3485, 0.1666, 0.3478, 0.1622, 0.3577, 0.1612, 0.3582, 0.1656, 0.3608, 0.1742, 0.3651, 0.1821, 0.3708, 0.1891, 0.3778, 0.1948, 0.3857, 0.199, 0.3944, 0.2016, 0.4033, 0.2024, 0.4123, 0.2015, 0.4209, 0.1989, 0.4289, 0.1946, 0.4358, 0.1889, 0.4415, 0.1819, 0.4457, 0.174, 0.4483, 0.1654, 0.4487, 0.1613, 0.4587, 0.1622, 0.4579, 0.1669, 0.4582, 0.1759, 0.4603, 0.1847, 0.4641, 0.1929, 0.4693, 0.2002, 0.4759, 0.2063, 0.4836, 0.2111, 0.492, 0.2142, 0.5009, 0.2156, 0.5099, 0.2153, 0.5187, 0.2133, 0.5269, 0.2095, 0.5342, 0.2043, 0.5403, 0.1977, 0.5451, 0.19, 0.547, 0.1849, 0.5506, 0.186, 0.5562, 0.1889, 0.5539, 0.194, 0.5519, 0.2028, 0.5516, 0.2118, 0.5531, 0.2207, 0.5563, 0.2291, 0.5611, 0.2367, 0.5673, 0.2433, 0.5746, 0.2485, 0.5828, 0.2522, 0.5916, 0.2542, 0.6006, 0.2545, 0.6095, 0.253, 0.6179, 0.2498, 0.6256, 0.2451, 0.6321, 0.2389, 0.6346, 0.2354, 0.6424, 0.2417, 0.6397, 0.245, 0.6354, 0.253, 0.6328, 0.2616, 0.632, 0.2706, 0.6329, 0.2795, 0.6355, 0.2882, 0.6398, 0.2961, 0.6455, 0.303, 0.6525, 0.3087, 0.6605, 0.313, 0.6691, 0.3156, 0.6781, 0.3164, 0.687, 0.3155, 0.6956, 0.3129, 0.7036, 0.3086, 0.7067, 0.306, 0.7131, 0.3138, 0.7093, 0.3165, 0.7031, 0.3231, 0.6984, 0.3308, 0.6952, 0.3392, 0.6938, 0.3481, 0.6941, 0.3571, 0.6962, 0.3659, 0.6999, 0.3741, 0.7052, 0.3814, 0.7118, 0.3875, 0.7195, 0.3923, 0.7279, 0.3954, 0.7368, 0.3969, 0.7458, 0.3965, 0.9749, 0.1938, 0.7845, 0.1926, 0.7846, 0.1888, 0.9749, 0.1899, 0.9749, 0.1975, 0.7845, 0.1964, 0.7845, 0.1926, 0.9749, 0.1938, 0.9749, 0.2009, 0.7845, 0.1998, 0.7845, 0.1964, 0.9749, 0.1975, 0.9748, 0.2039, 0.7845, 0.2028, 0.7845, 0.1998, 0.9749, 0.2009, 0.7853, 0.0327, 0.7853, 0.03571, 0.9756, 0.0366, 0.9756, 0.03359, 0.7853, 0.02927, 0.7853, 0.0327, 0.9756, 0.03359, 0.9757, 0.03016, 0.7853, 0.02555, 0.7853, 0.02927, 0.9757, 0.03016, 0.9757, 0.02644, 0.7853, 0.02361, 0.7853, 0.02555, 0.9757, 0.02644, 0.9757, 0.02453, 0.7853, 0.02376, 0.9757, 0.02463, 0.9757, 0.02644, 0.7853, 0.02555, 0.9757, 0.03016, 0.7853, 0.02927, 0.7853, 0.02555, 0.9757, 0.02644, 0.9756, 0.03359, 0.7853, 0.0327, 0.7853, 0.02927, 0.9757, 0.03016, 0.9756, 0.0366, 0.7853, 0.03571, 0.7853, 0.0327, 0.9756, 0.03359, 0.975, 0.1789, 0.7846, 0.1777, 0.7846, 0.1747, 0.975, 0.1759, 0.9749, 0.1823, 0.7846, 0.1812, 0.7846, 0.1777, 0.975, 0.1789, 0.9749, 0.186, 0.7846, 0.1849, 0.7846, 0.1812, 0.9749, 0.1823, 0.9749, 0.1899, 0.7846, 0.1888, 0.7846, 0.1849, 0.9749, 0.186, 0.9747, 0.2321, 0.7844, 0.2309, 0.7844, 0.2271, 0.9747, 0.2282, 0.9747, 0.2359, 0.7843, 0.2348, 0.7844, 0.2309, 0.9747, 0.2321, 0.9747, 0.2397, 0.7843, 0.2386, 0.7843, 0.2348, 0.9747, 0.2359, 0.9747, 0.2433, 0.7843, 0.2422, 0.7843, 0.2386, 0.9747, 0.2397, 0.9746, 0.2464, 0.7843, 0.2453, 0.7843, 0.2422, 0.9747, 0.2433, 0.7853, 0.03929, 0.7852, 0.04212, 0.9756, 0.04308, 0.9756, 0.04024, 0.7853, 0.03599, 0.7853, 0.03929, 0.9756, 0.04024, 0.9756, 0.03694, 0.7853, 0.03367, 0.7853, 0.03599, 0.9756, 0.03694, 0.9756, 0.03463, 0.9757, 0.02495, 0.9757, 0.02686, 0.7853, 0.02591, 0.7853, 0.02404, 0.9756, 0.03075, 0.7853, 0.02979, 0.7853, 0.02591, 0.9757, 0.02686, 0.9756, 0.03453, 0.7853, 0.03358, 0.7853, 0.02979, 0.9756, 0.03075, 0.9756, 0.03807, 0.7853, 0.03712, 0.7853, 0.03358, 0.9756, 0.03453, 0.9756, 0.04123, 0.7852, 0.04028, 0.7853, 0.03712, 0.9756, 0.03807, 0.9748, 0.2213, 0.7844, 0.2202, 0.7844, 0.2173, 0.9748, 0.2184, 0.9747, 0.2246, 0.7844, 0.2235, 0.7844, 0.2202, 0.9748, 0.2213, 0.9747, 0.2282, 0.7844, 0.2271, 0.7844, 0.2235, 0.9747, 0.2246, 0.9745, 0.2675, 0.7842, 0.2664, 0.7842, 0.2629, 0.9746, 0.264, 0.9745, 0.2713, 0.7842, 0.2702, 0.7842, 0.2664, 0.9745, 0.2675, 0.9745, 0.2752, 0.7842, 0.2741, 0.7842, 0.2702, 0.9745, 0.2713, 0.9745, 0.279, 0.7841, 0.2779, 0.7842, 0.2741, 0.9745, 0.2752, 0.9745, 0.2827, 0.7841, 0.2816, 0.7841, 0.2779, 0.9745, 0.279, 0.9745, 0.286, 0.7841, 0.2849, 0.7841, 0.2816, 0.9745, 0.2827, 0.9744, 0.2888, 0.7841, 0.2877, 0.7841, 0.2849, 0.9745, 0.286, 0.9755, 0.05619, 0.7852, 0.05515, 0.7852, 0.05688, 0.9755, 0.05789, 0.7853, 0.03521, 0.9756, 0.03621, 0.9756, 0.03842, 0.7853, 0.03741, 0.9756, 0.04221, 0.7852, 0.0412, 0.7853, 0.03741, 0.9756, 0.03842, 0.9756, 0.04609, 0.7852, 0.04509, 0.7852, 0.0412, 0.9756, 0.04221, 0.9756, 0.04993, 0.7852, 0.04892, 0.7852, 0.04509, 0.9756, 0.04609, 0.9755, 0.05357, 0.7852, 0.05256, 0.7852, 0.04892, 0.9756, 0.04993, 0.9755, 0.05687, 0.7852, 0.05586, 0.7852, 0.05256, 0.9755, 0.05357, 0.9755, 0.05971, 0.7852, 0.0587, 0.7852, 0.05586, 0.9755, 0.05687, 0.9746, 0.264, 0.7842, 0.2629, 0.7842, 0.2597, 0.9746, 0.2608, 0.9744, 0.2977, 0.784, 0.2966, 0.7841, 0.2936, 0.9744, 0.2947, 0.9744, 0.3011, 0.784, 0.3001, 0.784, 0.2966, 0.9744, 0.2977, 0.9744, 0.3049, 0.784, 0.3038, 0.784, 0.3001, 0.9744, 0.3011, 0.9743, 0.3087, 0.784, 0.3077, 0.784, 0.3038, 0.9744, 0.3049, 0.9743, 0.3126, 0.784, 0.3115, 0.784, 0.3077, 0.9743, 0.3087, 0.9743, 0.3163, 0.784, 0.3153, 0.784, 0.3115, 0.9743, 0.3126, 0.9743, 0.3197, 0.7839, 0.3187, 0.784, 0.3153, 0.9743, 0.3163, 0.9743, 0.3212, 0.7839, 0.3202, 0.7839, 0.3187, 0.9743, 0.3197, 0.9755, 0.05894, 0.9755, 0.06034, 0.7852, 0.05928, 0.7852, 0.0579, 0.9755, 0.06377, 0.7851, 0.06271, 0.7852, 0.05928, 0.9755, 0.06034, 0.9755, 0.06749, 0.7851, 0.06643, 0.7851, 0.06271, 0.9755, 0.06377, 0.9755, 0.07136, 0.7851, 0.0703, 0.7851, 0.06643, 0.9755, 0.06749, 0.9754, 0.07523, 0.7851, 0.07418, 0.7851, 0.0703, 0.9755, 0.07136, 0.9754, 0.07895, 0.7851, 0.0779, 0.7851, 0.07418, 0.9754, 0.07523, 0.9754, 0.08238, 0.7851, 0.08133, 0.7851, 0.0779, 0.9754, 0.07895, 0.9754, 0.08539, 0.785, 0.08434, 0.7851, 0.08133, 0.9754, 0.08238, 0.9752, 0.1191, 0.7849, 0.118, 0.7849, 0.1149, 0.9752, 0.116, 0.9743, 0.3234, 0.7839, 0.3224, 0.7839, 0.3196, 0.9743, 0.3206, 0.9743, 0.3267, 0.7839, 0.3257, 0.7839, 0.3224, 0.9743, 0.3234, 0.9742, 0.3304, 0.7839, 0.3294, 0.7839, 0.3257, 0.9743, 0.3267, 0.9742, 0.3342, 0.7839, 0.3332, 0.7839, 0.3294, 0.9742, 0.3304, 0.9742, 0.3381, 0.7839, 0.3371, 0.7839, 0.3332, 0.9742, 0.3342, 0.9742, 0.3419, 0.7838, 0.3409, 0.7839, 0.3371, 0.9742, 0.3381, 0.9742, 0.3441, 0.7838, 0.3431, 0.7838, 0.3409, 0.9742, 0.3419, 0.7839, 0.3229, 0.9743, 0.324, 0.9743, 0.3224, 0.7839, 0.3214, 0.9754, 0.09396, 0.785, 0.09287, 0.785, 0.09003, 0.9754, 0.09112, 0.9753, 0.09726, 0.785, 0.09617, 0.785, 0.09287, 0.9754, 0.09396, 0.9753, 0.1009, 0.785, 0.09981, 0.785, 0.09617, 0.9753, 0.09726, 0.9753, 0.1047, 0.785, 0.1036, 0.785, 0.09981, 0.9753, 0.1009, 0.9753, 0.1086, 0.7849, 0.1075, 0.785, 0.1036, 0.9753, 0.1047, 0.9753, 0.1124, 0.7849, 0.1113, 0.7849, 0.1075, 0.9753, 0.1086, 0.9752, 0.116, 0.7849, 0.1149, 0.7849, 0.1113, 0.9753, 0.1124, 0.9751, 0.1552, 0.7847, 0.1541, 0.7847, 0.1505, 0.9751, 0.1516, 0.975, 0.1586, 0.7847, 0.1574, 0.7847, 0.1541, 0.9751, 0.1552, 0.975, 0.1614, 0.7847, 0.1603, 0.7847, 0.1574, 0.975, 0.1586, 0.9742, 0.3425, 0.7838, 0.3415, 0.7839, 0.3384, 0.9742, 0.3393, 0.9742, 0.346, 0.7838, 0.3451, 0.7838, 0.3415, 0.9742, 0.3425, 0.9742, 0.3498, 0.7838, 0.3488, 0.7838, 0.3451, 0.9742, 0.346, 0.9741, 0.3537, 0.7838, 0.3527, 0.7838, 0.3488, 0.9742, 0.3498, 0.9741, 0.3557, 0.7838, 0.3548, 0.7838, 0.3527, 0.9741, 0.3537, 0.9742, 0.3459, 0.9742, 0.3436, 0.7838, 0.3427, 0.7838, 0.3449, 0.7838, 0.3394, 0.7838, 0.3427, 0.9742, 0.3436, 0.9742, 0.3403, 0.7839, 0.3365, 0.7838, 0.3394, 0.9742, 0.3403, 0.9742, 0.3375, 0.9752, 0.1365, 0.7848, 0.1354, 0.7848, 0.1323, 0.9752, 0.1334, 0.9751, 0.1401, 0.7848, 0.139, 0.7848, 0.1354, 0.9752, 0.1365, 0.9751, 0.1439, 0.7848, 0.1428, 0.7848, 0.139, 0.9751, 0.1401, 0.9751, 0.1478, 0.7847, 0.1467, 0.7848, 0.1428, 0.9751, 0.1439, 0.9751, 0.1516, 0.7847, 0.1505, 0.7847, 0.1467, 0.9751, 0.1478, 0.9749, 0.1938, 0.7845, 0.1926, 0.7846, 0.1888, 0.9749, 0.1899, 0.9749, 0.1975, 0.7845, 0.1964, 0.7845, 0.1926, 0.9749, 0.1938, 0.9749, 0.2009, 0.7845, 0.1998, 0.7845, 0.1964, 0.9749, 0.1975, 0.9748, 0.2039, 0.7845, 0.2028, 0.7845, 0.1998, 0.9749, 0.2009, 0.9742, 0.3472, 0.7838, 0.3463, 0.7838, 0.3433, 0.9742, 0.3442, 0.9742, 0.3506, 0.7838, 0.3498, 0.7838, 0.3463, 0.9742, 0.3472, 0.9741, 0.3544, 0.7838, 0.3535, 0.7838, 0.3498, 0.9742, 0.3506, 0.9741, 0.3562, 0.7838, 0.3554, 0.7838, 0.3535, 0.9741, 0.3544, 0.7838, 0.3552, 0.9741, 0.3561, 0.9741, 0.3544, 0.7838, 0.3535, 0.7838, 0.3498, 0.7838, 0.3535, 0.9741, 0.3544, 0.9742, 0.3506, 0.7838, 0.3463, 0.7838, 0.3498, 0.9742, 0.3506, 0.9742, 0.3472, 0.7838, 0.3433, 0.7838, 0.3463, 0.9742, 0.3472, 0.9742, 0.3442, 0.975, 0.1789, 0.7846, 0.1777, 0.7846, 0.1747, 0.975, 0.1759, 0.9749, 0.1823, 0.7846, 0.1812, 0.7846, 0.1777, 0.975, 0.1789, 0.9749, 0.186, 0.7846, 0.1849, 0.7846, 0.1812, 0.9749, 0.1823, 0.9749, 0.1899, 0.7846, 0.1888, 0.7846, 0.1849, 0.9749, 0.186, 0.9747, 0.2321, 0.7844, 0.2309, 0.7844, 0.2271, 0.9747, 0.2282, 0.9747, 0.2359, 0.7843, 0.2348, 0.7844, 0.2309, 0.9747, 0.2321, 0.9747, 0.2397, 0.7843, 0.2386, 0.7843, 0.2348, 0.9747, 0.2359, 0.9747, 0.2433, 0.7843, 0.2422, 0.7843, 0.2386, 0.9747, 0.2397, 0.9746, 0.2464, 0.7843, 0.2453, 0.7843, 0.2422, 0.9747, 0.2433, 0.9742, 0.3406, 0.7838, 0.3397, 0.7839, 0.3369, 0.9742, 0.3377, 0.9742, 0.3439, 0.7838, 0.343, 0.7838, 0.3397, 0.9742, 0.3406, 0.9742, 0.3461, 0.7838, 0.3453, 0.7838, 0.343, 0.9742, 0.3439, 0.7838, 0.3549, 0.9741, 0.3558, 0.9741, 0.3539, 0.7838, 0.3531, 0.7838, 0.3492, 0.7838, 0.3531, 0.9741, 0.3539, 0.9742, 0.3501, 0.7838, 0.3454, 0.7838, 0.3492, 0.9742, 0.3501, 0.9742, 0.3463, 0.7838, 0.3419, 0.7838, 0.3454, 0.9742, 0.3463, 0.9742, 0.3427, 0.7839, 0.3387, 0.7838, 0.3419, 0.9742, 0.3427, 0.9742, 0.3396, 0.9748, 0.2213, 0.7844, 0.2202, 0.7844, 0.2173, 0.9748, 0.2184, 0.9747, 0.2246, 0.7844, 0.2235, 0.7844, 0.2202, 0.9748, 0.2213, 0.9747, 0.2282, 0.7844, 0.2271, 0.7844, 0.2235, 0.9747, 0.2246, 0.9745, 0.2675, 0.7842, 0.2664, 0.7842, 0.2629, 0.9746, 0.264, 0.9745, 0.2713, 0.7842, 0.2702, 0.7842, 0.2664, 0.9745, 0.2675, 0.9745, 0.2752, 0.7842, 0.2741, 0.7842, 0.2702, 0.9745, 0.2713, 0.9745, 0.279, 0.7841, 0.2779, 0.7842, 0.2741, 0.9745, 0.2752, 0.9745, 0.2827, 0.7841, 0.2816, 0.7841, 0.2779, 0.9745, 0.279, 0.9745, 0.286, 0.7841, 0.2849, 0.7841, 0.2816, 0.9745, 0.2827, 0.9744, 0.2888, 0.7841, 0.2877, 0.7841, 0.2849, 0.9745, 0.286, 0.9743, 0.3246, 0.7839, 0.3238, 0.7839, 0.3221, 0.9743, 0.3229, 0.9742, 0.3445, 0.9742, 0.3424, 0.7838, 0.3416, 0.7838, 0.3438, 0.7839, 0.3378, 0.7838, 0.3416, 0.9742, 0.3424, 0.9742, 0.3386, 0.7839, 0.3339, 0.7839, 0.3378, 0.9742, 0.3386, 0.9742, 0.3347, 0.7839, 0.3301, 0.7839, 0.3339, 0.9742, 0.3347, 0.9742, 0.3309, 0.7839, 0.3265, 0.7839, 0.3301, 0.9742, 0.3309, 0.9743, 0.3272, 0.7839, 0.3232, 0.7839, 0.3265, 0.9743, 0.3272, 0.9743, 0.3239, 0.7839, 0.3203, 0.7839, 0.3232, 0.9743, 0.3239, 0.9743, 0.3211, 0.9746, 0.264, 0.7842, 0.2629, 0.7842, 0.2597, 0.9746, 0.2608, 0.9744, 0.2977, 0.784, 0.2966, 0.7841, 0.2936, 0.9744, 0.2947, 0.9744, 0.3011, 0.784, 0.3001, 0.784, 0.2966, 0.9744, 0.2977, 0.9744, 0.3049, 0.784, 0.3038, 0.784, 0.3001, 0.9744, 0.3011, 0.9743, 0.3087, 0.784, 0.3077, 0.784, 0.3038, 0.9744, 0.3049, 0.9743, 0.3126, 0.784, 0.3115, 0.784, 0.3077, 0.9743, 0.3087, 0.9743, 0.3163, 0.784, 0.3153, 0.784, 0.3115, 0.9743, 0.3126, 0.9743, 0.3197, 0.7839, 0.3187, 0.784, 0.3153, 0.9743, 0.3163, 0.9743, 0.3212, 0.7839, 0.3201, 0.7839, 0.3187, 0.9743, 0.3197, 0.9743, 0.3218, 0.9743, 0.3205, 0.7839, 0.3197, 0.7839, 0.3211, 0.784, 0.3163, 0.7839, 0.3197, 0.9743, 0.3205, 0.9743, 0.317, 0.784, 0.3126, 0.784, 0.3163, 0.9743, 0.317, 0.9743, 0.3133, 0.784, 0.3087, 0.784, 0.3126, 0.9743, 0.3133, 0.9743, 0.3094, 0.784, 0.3048, 0.784, 0.3087, 0.9743, 0.3094, 0.9744, 0.3056, 0.784, 0.3011, 0.784, 0.3048, 0.9744, 0.3056, 0.9744, 0.3019, 0.784, 0.2977, 0.784, 0.3011, 0.9744, 0.3019, 0.9744, 0.2984, 0.7841, 0.2947, 0.784, 0.2977, 0.9744, 0.2984, 0.9744, 0.2954, 0.7842, 0.261, 0.7842, 0.2642, 0.9746, 0.2648, 0.9746, 0.2617, 0.9743, 0.3234, 0.7839, 0.3224, 0.7839, 0.3196, 0.9743, 0.3206, 0.9743, 0.3267, 0.7839, 0.3257, 0.7839, 0.3224, 0.9743, 0.3234, 0.9742, 0.3304, 0.7839, 0.3294, 0.7839, 0.3257, 0.9743, 0.3267, 0.9742, 0.3342, 0.7839, 0.3332, 0.7839, 0.3294, 0.9742, 0.3304, 0.9742, 0.3381, 0.7839, 0.3371, 0.7839, 0.3332, 0.9742, 0.3342, 0.9742, 0.3419, 0.7838, 0.3409, 0.7839, 0.3371, 0.9742, 0.3381, 0.9742, 0.3441, 0.7838, 0.3431, 0.7838, 0.3409, 0.9742, 0.3419, 0.7839, 0.3229, 0.9743, 0.3239, 0.9743, 0.3224, 0.7839, 0.3214, 0.7841, 0.2862, 0.7841, 0.289, 0.9744, 0.2897, 0.9744, 0.2868, 0.7841, 0.2829, 0.7841, 0.2862, 0.9744, 0.2868, 0.9745, 0.2835, 0.7841, 0.2792, 0.7841, 0.2829, 0.9745, 0.2835, 0.9745, 0.2799, 0.7841, 0.2754, 0.7841, 0.2792, 0.9745, 0.2799, 0.9745, 0.2761, 0.7842, 0.2715, 0.7841, 0.2754, 0.9745, 0.2761, 0.9745, 0.2722, 0.7842, 0.2677, 0.7842, 0.2715, 0.9745, 0.2722, 0.9745, 0.2684, 0.7842, 0.2642, 0.7842, 0.2677, 0.9745, 0.2684, 0.9746, 0.2648, 0.7844, 0.2249, 0.7844, 0.2285, 0.9747, 0.2292, 0.9747, 0.2256, 0.7844, 0.2216, 0.7844, 0.2249, 0.9747, 0.2256, 0.9748, 0.2223, 0.7844, 0.2187, 0.7844, 0.2216, 0.9748, 0.2223, 0.9748, 0.2194, 0.9742, 0.3425, 0.7838, 0.3415, 0.7839, 0.3384, 0.9742, 0.3393, 0.9742, 0.346, 0.7838, 0.3451, 0.7838, 0.3415, 0.9742, 0.3425, 0.9742, 0.3498, 0.7838, 0.3488, 0.7838, 0.3451, 0.9742, 0.346, 0.9741, 0.3537, 0.7838, 0.3527, 0.7838, 0.3488, 0.9742, 0.3498, 0.9741, 0.3557, 0.7838, 0.3548, 0.7838, 0.3527, 0.9741, 0.3537, 0.9742, 0.3458, 0.9742, 0.3436, 0.7838, 0.3427, 0.7838, 0.3449, 0.7838, 0.3394, 0.7838, 0.3427, 0.9742, 0.3436, 0.9742, 0.3403, 0.7839, 0.3365, 0.7838, 0.3394, 0.9742, 0.3403, 0.9742, 0.3375, 0.7843, 0.2436, 0.7843, 0.2468, 0.9746, 0.2474, 0.9746, 0.2443, 0.7843, 0.2401, 0.7843, 0.2436, 0.9746, 0.2443, 0.9747, 0.2407, 0.7843, 0.2363, 0.7843, 0.2401, 0.9747, 0.2407, 0.9747, 0.2369, 0.7843, 0.2324, 0.7843, 0.2363, 0.9747, 0.2369, 0.9747, 0.233, 0.7844, 0.2285, 0.7843, 0.2324, 0.9747, 0.233, 0.9747, 0.2292, 0.7846, 0.1864, 0.7845, 0.1903, 0.9749, 0.1909, 0.9749, 0.187, 0.7846, 0.1827, 0.7846, 0.1864, 0.9749, 0.187, 0.9749, 0.1833, 0.7846, 0.1792, 0.7846, 0.1827, 0.9749, 0.1833, 0.9749, 0.1799, 0.7846, 0.1762, 0.7846, 0.1792, 0.9749, 0.1799, 0.975, 0.1769, 0.9742, 0.3472, 0.7838, 0.3463, 0.7838, 0.3433, 0.9742, 0.3442, 0.9742, 0.3506, 0.7838, 0.3498, 0.7838, 0.3463, 0.9742, 0.3472, 0.9741, 0.3544, 0.7838, 0.3535, 0.7838, 0.3498, 0.9742, 0.3506, 0.9741, 0.3562, 0.7838, 0.3553, 0.7838, 0.3535, 0.9741, 0.3544, 0.7838, 0.3552, 0.9741, 0.3561, 0.9741, 0.3544, 0.7838, 0.3535, 0.7838, 0.3498, 0.7838, 0.3535, 0.9741, 0.3544, 0.9742, 0.3506, 0.7838, 0.3463, 0.7838, 0.3498, 0.9742, 0.3506, 0.9742, 0.3472, 0.7838, 0.3433, 0.7838, 0.3463, 0.9742, 0.3472, 0.9742, 0.3442, 0.7845, 0.2013, 0.7845, 0.2043, 0.9748, 0.2049, 0.9748, 0.2019, 0.7845, 0.1978, 0.7845, 0.2013, 0.9748, 0.2019, 0.9749, 0.1985, 0.7845, 0.1941, 0.7845, 0.1978, 0.9749, 0.1985, 0.9749, 0.1948, 0.7845, 0.1903, 0.7845, 0.1941, 0.9749, 0.1948, 0.9749, 0.1909, 0.7847, 0.1481, 0.7847, 0.1519, 0.9751, 0.1526, 0.9751, 0.1487, 0.7848, 0.1442, 0.7847, 0.1481, 0.9751, 0.1487, 0.9751, 0.1449, 0.7848, 0.1404, 0.7848, 0.1442, 0.9751, 0.1449, 0.9751, 0.1411, 0.7848, 0.1369, 0.7848, 0.1404, 0.9751, 0.1411, 0.9751, 0.1375, 0.7848, 0.1337, 0.7848, 0.1369, 0.9751, 0.1375, 0.9752, 0.1344, 0.9742, 0.3406, 0.7838, 0.3397, 0.7839, 0.3369, 0.9742, 0.3377, 0.9742, 0.3439, 0.7838, 0.343, 0.7838, 0.3397, 0.9742, 0.3406, 0.9742, 0.3461, 0.7838, 0.3453, 0.7838, 0.343, 0.9742, 0.3439, 0.7838, 0.3531, 0.7838, 0.3549, 0.9741, 0.3558, 0.9741, 0.3539, 0.7838, 0.3492, 0.7838, 0.3531, 0.9741, 0.3539, 0.9742, 0.3501, 0.7838, 0.3454, 0.7838, 0.3492, 0.9742, 0.3501, 0.9742, 0.3463, 0.7838, 0.3419, 0.7838, 0.3454, 0.9742, 0.3463, 0.9742, 0.3427, 0.7839, 0.3387, 0.7838, 0.3419, 0.9742, 0.3427, 0.9742, 0.3396, 0.7847, 0.1589, 0.7847, 0.1617, 0.975, 0.1624, 0.975, 0.1595, 0.7847, 0.1556, 0.7847, 0.1589, 0.975, 0.1595, 0.9751, 0.1562, 0.7847, 0.1519, 0.7847, 0.1556, 0.9751, 0.1562, 0.9751, 0.1526, 0.7849, 0.1126, 0.7849, 0.1162, 0.9752, 0.1168, 0.9753, 0.1133, 0.7849, 0.1088, 0.7849, 0.1126, 0.9753, 0.1133, 0.9753, 0.1095, 0.7849, 0.1049, 0.7849, 0.1088, 0.9753, 0.1095, 0.9753, 0.1056, 0.785, 0.1011, 0.7849, 0.1049, 0.9753, 0.1056, 0.9753, 0.1018, 0.785, 0.09745, 0.785, 0.1011, 0.9753, 0.1018, 0.9753, 0.09814, 0.785, 0.09415, 0.785, 0.09745, 0.9753, 0.09814, 0.9753, 0.09484, 0.785, 0.09131, 0.785, 0.09415, 0.9753, 0.09484, 0.9754, 0.092, 0.9743, 0.3246, 0.7839, 0.3238, 0.7839, 0.3221, 0.9743, 0.3229, 0.9742, 0.3445, 0.9742, 0.3424, 0.7838, 0.3416, 0.7838, 0.3438, 0.7839, 0.3378, 0.7838, 0.3416, 0.9742, 0.3424, 0.9742, 0.3386, 0.7839, 0.3339, 0.7839, 0.3378, 0.9742, 0.3386, 0.9742, 0.3347, 0.7839, 0.3301, 0.7839, 0.3339, 0.9742, 0.3347, 0.9742, 0.3309, 0.7839, 0.3265, 0.7839, 0.3301, 0.9742, 0.3309, 0.9743, 0.3272, 0.7839, 0.3232, 0.7839, 0.3265, 0.9743, 0.3272, 0.9743, 0.3239, 0.7839, 0.3203, 0.7839, 0.3232, 0.9743, 0.3239, 0.9743, 0.3211, 0.7849, 0.1162, 0.7849, 0.1193, 0.9752, 0.12, 0.9752, 0.1168, 0.7851, 0.08238, 0.785, 0.08538, 0.9754, 0.08611, 0.9754, 0.0831, 0.7851, 0.07895, 0.7851, 0.08238, 0.9754, 0.0831, 0.9754, 0.07967, 0.7851, 0.07522, 0.7851, 0.07895, 0.9754, 0.07967, 0.9754, 0.07595, 0.7851, 0.07135, 0.7851, 0.07522, 0.9754, 0.07595, 0.9755, 0.07208, 0.7851, 0.06748, 0.7851, 0.07135, 0.9755, 0.07208, 0.9755, 0.06821, 0.7851, 0.06376, 0.7851, 0.06748, 0.9755, 0.06821, 0.9755, 0.06449, 0.7852, 0.06033, 0.7851, 0.06376, 0.9755, 0.06449, 0.9755, 0.06106, 0.9755, 0.05961, 0.7852, 0.05887, 0.7852, 0.06033, 0.9755, 0.06106, 0.9743, 0.3218, 0.9743, 0.3205, 0.7839, 0.3197, 0.7839, 0.3211, 0.784, 0.3163, 0.7839, 0.3197, 0.9743, 0.3205, 0.9743, 0.317, 0.784, 0.3126, 0.784, 0.3163, 0.9743, 0.317, 0.9743, 0.3133, 0.784, 0.3087, 0.784, 0.3126, 0.9743, 0.3133, 0.9743, 0.3094, 0.784, 0.3049, 0.784, 0.3087, 0.9743, 0.3094, 0.9744, 0.3056, 0.784, 0.3011, 0.784, 0.3049, 0.9744, 0.3056, 0.9744, 0.3019, 0.784, 0.2977, 0.784, 0.3011, 0.9744, 0.3019, 0.9744, 0.2984, 0.7841, 0.2947, 0.784, 0.2977, 0.9744, 0.2984, 0.9744, 0.2954, 0.7842, 0.261, 0.7842, 0.2642, 0.9746, 0.2648, 0.9746, 0.2617, 0.7852, 0.05661, 0.7852, 0.05944, 0.9755, 0.06022, 0.9755, 0.05738, 0.7852, 0.0533, 0.7852, 0.05661, 0.9755, 0.05738, 0.9755, 0.05408, 0.7852, 0.04966, 0.7852, 0.0533, 0.9755, 0.05408, 0.9756, 0.05044, 0.7852, 0.04583, 0.7852, 0.04966, 0.9756, 0.05044, 0.9756, 0.0466, 0.7852, 0.04194, 0.7852, 0.04583, 0.9756, 0.0466, 0.9756, 0.04271, 0.7853, 0.03815, 0.7852, 0.04194, 0.9756, 0.04271, 0.9756, 0.03893, 0.9756, 0.03673, 0.7853, 0.03595, 0.7853, 0.03815, 0.9756, 0.03893, 0.7852, 0.05613, 0.9755, 0.05687, 0.9755, 0.0584, 0.7852, 0.05762, 0.7841, 0.2862, 0.7841, 0.289, 0.9744, 0.2897, 0.9744, 0.2868, 0.7841, 0.2829, 0.7841, 0.2862, 0.9744, 0.2868, 0.9745, 0.2835, 0.7841, 0.2792, 0.7841, 0.2829, 0.9745, 0.2835, 0.9745, 0.2799, 0.7841, 0.2754, 0.7841, 0.2792, 0.9745, 0.2799, 0.9745, 0.2761, 0.7842, 0.2715, 0.7841, 0.2754, 0.9745, 0.2761, 0.9745, 0.2722, 0.7842, 0.2677, 0.7842, 0.2715, 0.9745, 0.2722, 0.9745, 0.2684, 0.7842, 0.2642, 0.7842, 0.2677, 0.9745, 0.2684, 0.9746, 0.2648, 0.7844, 0.2249, 0.7844, 0.2285, 0.9747, 0.2292, 0.9747, 0.2256, 0.7844, 0.2216, 0.7844, 0.2249, 0.9747, 0.2256, 0.9748, 0.2223, 0.7844, 0.2187, 0.7844, 0.2216, 0.9748, 0.2223, 0.9748, 0.2194, 0.7853, 0.0375, 0.7852, 0.04066, 0.9756, 0.04149, 0.9756, 0.03833, 0.7853, 0.03396, 0.7853, 0.0375, 0.9756, 0.03833, 0.9756, 0.03479, 0.7853, 0.03018, 0.7853, 0.03396, 0.9756, 0.03479, 0.9756, 0.03101, 0.7853, 0.02629, 0.7853, 0.03018, 0.9756, 0.03101, 0.9757, 0.02712, 0.9757, 0.02508, 0.7853, 0.02422, 0.7853, 0.02629, 0.9757, 0.02712, 0.7853, 0.03414, 0.9756, 0.03496, 0.9756, 0.0372, 0.7853, 0.03637, 0.9756, 0.0405, 0.7853, 0.03967, 0.7853, 0.03637, 0.9756, 0.0372, 0.9756, 0.04334, 0.7852, 0.04251, 0.7853, 0.03967, 0.9756, 0.0405, 0.7843, 0.2436, 0.7843, 0.2468, 0.9746, 0.2474, 0.9746, 0.2443, 0.7843, 0.2401, 0.7843, 0.2436, 0.9746, 0.2443, 0.9747, 0.2407, 0.7843, 0.2363, 0.7843, 0.2401, 0.9747, 0.2407, 0.9747, 0.2369, 0.7843, 0.2324, 0.7843, 0.2363, 0.9747, 0.2369, 0.9747, 0.233, 0.7844, 0.2285, 0.7843, 0.2324, 0.9747, 0.233, 0.9747, 0.2292, 0.7846, 0.1864, 0.7845, 0.1903, 0.9749, 0.1909, 0.9749, 0.187, 0.7846, 0.1827, 0.7846, 0.1864, 0.9749, 0.187, 0.9749, 0.1833, 0.7846, 0.1792, 0.7846, 0.1827, 0.9749, 0.1833, 0.9749, 0.1799, 0.7846, 0.1762, 0.7846, 0.1792, 0.9749, 0.1799, 0.975, 0.1769, 0.7853, 0.0327, 0.7853, 0.0357, 0.9756, 0.03659, 0.9756, 0.03359, 0.7853, 0.02927, 0.7853, 0.0327, 0.9756, 0.03359, 0.9757, 0.03016, 0.7853, 0.02555, 0.7853, 0.02927, 0.9757, 0.03016, 0.9757, 0.02644, 0.7853, 0.02364, 0.7853, 0.02555, 0.9757, 0.02644, 0.9757, 0.02455, 0.7853, 0.02379, 0.9757, 0.02466, 0.9757, 0.02644, 0.7853, 0.02555, 0.9757, 0.03016, 0.7853, 0.02927, 0.7853, 0.02555, 0.9757, 0.02644, 0.9756, 0.03359, 0.7853, 0.0327, 0.7853, 0.02927, 0.9757, 0.03016, 0.9756, 0.03659, 0.7853, 0.0357, 0.7853, 0.0327, 0.9756, 0.03359, 0.7845, 0.2013, 0.7845, 0.2043, 0.9748, 0.205, 0.9748, 0.2019, 0.7845, 0.1979, 0.7845, 0.2013, 0.9748, 0.2019, 0.9749, 0.1985, 0.7845, 0.1941, 0.7845, 0.1979, 0.9749, 0.1985, 0.9749, 0.1948, 0.7845, 0.1903, 0.7845, 0.1941, 0.9749, 0.1948, 0.9749, 0.1909, 0.7847, 0.1481, 0.7847, 0.1519, 0.9751, 0.1526, 0.9751, 0.1488, 0.7848, 0.1442, 0.7847, 0.1481, 0.9751, 0.1488, 0.9751, 0.1449, 0.7848, 0.1404, 0.7848, 0.1442, 0.9751, 0.1449, 0.9751, 0.1411, 0.7848, 0.1369, 0.7848, 0.1404, 0.9751, 0.1411, 0.9751, 0.1375, 0.7848, 0.1337, 0.7848, 0.1369, 0.9751, 0.1375, 0.9752, 0.1344, 0.7853, 0.03928, 0.7852, 0.04212, 0.9756, 0.04307, 0.9756, 0.04024, 0.7853, 0.03598, 0.7853, 0.03928, 0.9756, 0.04024, 0.9756, 0.03694, 0.7853, 0.03369, 0.7853, 0.03598, 0.9756, 0.03694, 0.9756, 0.03465, 0.9757, 0.02498, 0.9757, 0.02686, 0.7853, 0.02591, 0.7853, 0.02406, 0.9756, 0.03074, 0.7853, 0.02979, 0.7853, 0.02591, 0.9757, 0.02686, 0.9756, 0.03453, 0.7853, 0.03358, 0.7853, 0.02979, 0.9756, 0.03074, 0.9756, 0.03807, 0.7853, 0.03712, 0.7853, 0.03358, 0.9756, 0.03453, 0.9756, 0.04123, 0.7852, 0.04028, 0.7853, 0.03712, 0.9756, 0.03807, 0.7847, 0.1589, 0.7847, 0.1617, 0.975, 0.1624, 0.975, 0.1595, 0.7847, 0.1556, 0.7847, 0.1589, 0.975, 0.1595, 0.9751, 0.1562, 0.7847, 0.1519, 0.7847, 0.1556, 0.9751, 0.1562, 0.9751, 0.1526, 0.7849, 0.1126, 0.7849, 0.1162, 0.9752, 0.1168, 0.9753, 0.1133, 0.7849, 0.1088, 0.7849, 0.1126, 0.9753, 0.1133, 0.9753, 0.1095, 0.7849, 0.1049, 0.7849, 0.1088, 0.9753, 0.1095, 0.9753, 0.1056, 0.785, 0.1011, 0.7849, 0.1049, 0.9753, 0.1056, 0.9753, 0.1018, 0.785, 0.09746, 0.785, 0.1011, 0.9753, 0.1018, 0.9753, 0.09815, 0.785, 0.09415, 0.785, 0.09746, 0.9753, 0.09815, 0.9753, 0.09484, 0.785, 0.09132, 0.785, 0.09415, 0.9753, 0.09484, 0.9754, 0.092, 0.9755, 0.05619, 0.7852, 0.05515, 0.7852, 0.05688, 0.9755, 0.05789, 0.7853, 0.03521, 0.9756, 0.03621, 0.9756, 0.03842, 0.7853, 0.03741, 0.9756, 0.0422, 0.7852, 0.0412, 0.7853, 0.03741, 0.9756, 0.03842, 0.9756, 0.04609, 0.7852, 0.04508, 0.7852, 0.0412, 0.9756, 0.0422, 0.9756, 0.04993, 0.7852, 0.04892, 0.7852, 0.04508, 0.9756, 0.04609, 0.9755, 0.05357, 0.7852, 0.05256, 0.7852, 0.04892, 0.9756, 0.04993, 0.9755, 0.05687, 0.7852, 0.05586, 0.7852, 0.05256, 0.9755, 0.05357, 0.9755, 0.05971, 0.7852, 0.0587, 0.7852, 0.05586, 0.9755, 0.05687, 0.7849, 0.1162, 0.7849, 0.1193, 0.9752, 0.12, 0.9752, 0.1168, 0.7851, 0.08238, 0.785, 0.08539, 0.9754, 0.08611, 0.9754, 0.08311, 0.7851, 0.07895, 0.7851, 0.08238, 0.9754, 0.08311, 0.9754, 0.07967, 0.7851, 0.07523, 0.7851, 0.07895, 0.9754, 0.07967, 0.9754, 0.07595, 0.7851, 0.07135, 0.7851, 0.07523, 0.9754, 0.07595, 0.9755, 0.07208, 0.7851, 0.06748, 0.7851, 0.07135, 0.9755, 0.07208, 0.9755, 0.06821, 0.7851, 0.06376, 0.7851, 0.06748, 0.9755, 0.06821, 0.9755, 0.06449, 0.7852, 0.06033, 0.7851, 0.06376, 0.9755, 0.06449, 0.9755, 0.06106, 0.9755, 0.05958, 0.7852, 0.05883, 0.7852, 0.06033, 0.9755, 0.06106, 0.9755, 0.05893, 0.9755, 0.06034, 0.7852, 0.05928, 0.7852, 0.05789, 0.9755, 0.06377, 0.7851, 0.06271, 0.7852, 0.05928, 0.9755, 0.06034, 0.9755, 0.06749, 0.7851, 0.06643, 0.7851, 0.06271, 0.9755, 0.06377, 0.9755, 0.07136, 0.7851, 0.0703, 0.7851, 0.06643, 0.9755, 0.06749, 0.9754, 0.07523, 0.7851, 0.07417, 0.7851, 0.0703, 0.9755, 0.07136, 0.9754, 0.07895, 0.7851, 0.07789, 0.7851, 0.07417, 0.9754, 0.07523, 0.9754, 0.08238, 0.7851, 0.08133, 0.7851, 0.07789, 0.9754, 0.07895, 0.9754, 0.08539, 0.785, 0.08433, 0.7851, 0.08133, 0.9754, 0.08238, 0.9752, 0.1191, 0.7849, 0.118, 0.7849, 0.1149, 0.9752, 0.116, 0.7852, 0.05661, 0.7852, 0.05945, 0.9755, 0.06022, 0.9755, 0.05738, 0.7852, 0.05331, 0.7852, 0.05661, 0.9755, 0.05738, 0.9755, 0.05408, 0.7852, 0.04967, 0.7852, 0.05331, 0.9755, 0.05408, 0.9756, 0.05044, 0.7852, 0.04583, 0.7852, 0.04967, 0.9756, 0.05044, 0.9756, 0.0466, 0.7852, 0.04194, 0.7852, 0.04583, 0.9756, 0.0466, 0.9756, 0.04272, 0.7853, 0.03816, 0.7852, 0.04194, 0.9756, 0.04272, 0.9756, 0.03893, 0.9756, 0.03668, 0.7853, 0.0359, 0.7853, 0.03816, 0.9756, 0.03893, 0.7852, 0.05609, 0.9755, 0.05683, 0.9755, 0.0584, 0.7852, 0.05763, 0.9754, 0.09396, 0.785, 0.09286, 0.785, 0.09003, 0.9754, 0.09112, 0.9753, 0.09726, 0.785, 0.09617, 0.785, 0.09286, 0.9754, 0.09396, 0.9753, 0.1009, 0.785, 0.09981, 0.785, 0.09617, 0.9753, 0.09726, 0.9753, 0.1047, 0.785, 0.1036, 0.785, 0.09981, 0.9753, 0.1009, 0.9753, 0.1086, 0.7849, 0.1075, 0.785, 0.1036, 0.9753, 0.1047, 0.9753, 0.1124, 0.7849, 0.1113, 0.7849, 0.1075, 0.9753, 0.1086, 0.9752, 0.116, 0.7849, 0.1149, 0.7849, 0.1113, 0.9753, 0.1124, 0.9751, 0.1552, 0.7847, 0.1541, 0.7847, 0.1505, 0.9751, 0.1516, 0.975, 0.1586, 0.7847, 0.1574, 0.7847, 0.1541, 0.9751, 0.1552, 0.975, 0.1614, 0.7847, 0.1603, 0.7847, 0.1574, 0.975, 0.1586, 0.7853, 0.03751, 0.7852, 0.04067, 0.9756, 0.0415, 0.9756, 0.03834, 0.7853, 0.03396, 0.7853, 0.03751, 0.9756, 0.03834, 0.9756, 0.0348, 0.7853, 0.03018, 0.7853, 0.03396, 0.9756, 0.0348, 0.9756, 0.03101, 0.7853, 0.02629, 0.7853, 0.03018, 0.9756, 0.03101, 0.9757, 0.02712, 0.9757, 0.02505, 0.7853, 0.02418, 0.7853, 0.02629, 0.9757, 0.02712, 0.7853, 0.0341, 0.9756, 0.03492, 0.9756, 0.0372, 0.7853, 0.03637, 0.9756, 0.0405, 0.7853, 0.03967, 0.7853, 0.03637, 0.9756, 0.0372, 0.9756, 0.04334, 0.7852, 0.04251, 0.7853, 0.03967, 0.9756, 0.0405, 0.9752, 0.1365, 0.7848, 0.1354, 0.7848, 0.1323, 0.9752, 0.1334, 0.9751, 0.1401, 0.7848, 0.139, 0.7848, 0.1354, 0.9752, 0.1365, 0.9751, 0.1439, 0.7848, 0.1428, 0.7848, 0.139, 0.9751, 0.1401, 0.9751, 0.1478, 0.7847, 0.1466, 0.7848, 0.1428, 0.9751, 0.1439, 0.9751, 0.1516, 0.7847, 0.1505, 0.7847, 0.1466, 0.9751, 0.1478, 0.7849, 0.124, 0.7848, 0.1281, 0.9752, 0.1288, 0.9752, 0.1247])
me_cylinder_001.materials.append(mat_tt_color_00)
me_cylinder_001.materials.append(mat_tt_color_01)
me_cylinder_001.materials.append(mat_tt_color_02)
me_cylinder_001.materials.append(mat_tt_color_03)
me_cylinder_001.materials.append(mat_tt_color_04)
me_cylinder_001.update()

# ---- objects
ob_cylinder = bpy.data.objects.new('Cylinder', me_cylinder_003)
ob_zaag_blade = bpy.data.objects.new('Zaag blade', me_cylinder_001)

# ---- transforms, parenting, visibility, modifiers, constraints
ob_cylinder.location = (0.0, 0.0, 0.4694)
ob_cylinder.scale = (0.8295, 0.8295, 2.502)
ob_cylinder.display_type = 'BOUNDS'
ob_zaag_blade.location = (0.0, 0.0, 0.0)
ob_zaag_blade.scale = (5.66, 5.66, 0.2488)
_m = ob_zaag_blade.modifiers.new('Boolean', 'BOOLEAN')
_m.object = ob_cylinder
_m = ob_zaag_blade.modifiers.new('Auto Smooth', 'NODES')
_m.node_group = ng_auto_smooth
_gi = [s.identifier for s in ng_auto_smooth.interface.items_tree if s.item_type == 'SOCKET' and s.in_out == 'INPUT']
_m[_gi[1]] = 0.5236  # Angle

# ---- collection membership
scene.collection.objects.link(ob_cylinder)
scene.collection.objects.link(ob_zaag_blade)

# ---- scene / render settings (as saved in the file)
scene.frame_start = 1; scene.frame_end = 250; scene.frame_set(2)
scene.render.engine = 'BLENDER_EEVEE_NEXT'
scene.cycles.sampling_pattern = 'TABULATED_SOBOL'
scene.view_settings.view_transform = 'Filmic'
bpy.context.view_layer.update()

# ---- added for rendering (the .blend has no active camera and no usable light): camera, sun
cam_auto = bpy.data.cameras.new('AutoCamera')
cam_auto.lens = 50.0
cam_auto.sensor_width = 36.0
cam_auto.clip_end = 1000.0
ob_auto_camera = bpy.data.objects.new('AutoCamera', cam_auto)
scene.collection.objects.link(ob_auto_camera)
ob_auto_camera.location = (14.077, -16.8926, 11.7311)
ob_auto_camera.rotation_euler = (1.09748, -7.21219e-08, 0.694738)
scene.camera = ob_auto_camera
light_auto_sun = bpy.data.lights.new('AutoSun', 'SUN')
light_auto_sun.energy = 3.0
light_auto_sun.angle = 0.0523599
ob_auto_sun = bpy.data.objects.new('AutoSun', light_auto_sun)
scene.collection.objects.link(ob_auto_sun)
ob_auto_sun.rotation_euler = (0.872665, 0.174533, 0.523599)
bpy.context.view_layer.update()
